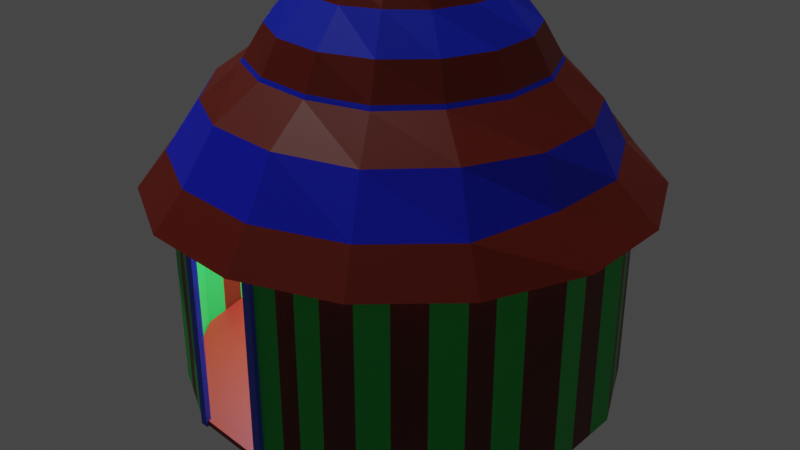 # Source: Hut_Project.blend  (saved by Blender 2.83.19; exported with 4.5.12 LTS)
import bpy
from mathutils import Matrix  # noqa: F401  (used for matrix-valued properties, if any)

bpy.ops.wm.read_factory_settings(use_empty=True)
scene = bpy.context.scene
scene.name = 'Scene'

# ---- collections
col_collection = bpy.data.collections.new('Collection'); scene.collection.children.link(col_collection)

# ---- materials (node trees are filled in below, after node groups)
mat_material = bpy.data.materials.new('Material')
mat_material.use_transparent_shadow = False
mat_material_001 = bpy.data.materials.new('Material.001')
mat_material_001.use_transparent_shadow = False
mat_material_007 = bpy.data.materials.new('Material.007')
mat_material_007.use_transparent_shadow = False
mat_material_008 = bpy.data.materials.new('Material.008')
mat_material_008.use_transparent_shadow = False
mat_material_009 = bpy.data.materials.new('Material.009')
mat_material_009.use_transparent_shadow = False
mat_material_010 = bpy.data.materials.new('Material.010')
mat_material_010.use_transparent_shadow = False
mat_material_011 = bpy.data.materials.new('Material.011')
mat_material_011.use_transparent_shadow = False
mat_material_012 = bpy.data.materials.new('Material.012')
mat_material_012.use_transparent_shadow = False
mat_material_005 = bpy.data.materials.new('Material.005')
mat_material_005.use_transparent_shadow = False
mat_material_013 = bpy.data.materials.new('Material.013')
mat_material_013.use_transparent_shadow = False
mat_material_014 = bpy.data.materials.new('Material.014')
mat_material_014.use_transparent_shadow = False
mat_material_015 = bpy.data.materials.new('Material.015')
mat_material_015.use_transparent_shadow = False
mat_material_016 = bpy.data.materials.new('Material.016')
mat_material_016.use_transparent_shadow = False
mat_material_017 = bpy.data.materials.new('Material.017')
mat_material_017.use_transparent_shadow = False
mat_material_018 = bpy.data.materials.new('Material.018')
mat_material_018.use_transparent_shadow = False
mat_material_019 = bpy.data.materials.new('Material.019')
mat_material_019.use_transparent_shadow = False
mat_material_020 = bpy.data.materials.new('Material.020')
mat_material_020.use_transparent_shadow = False
mat_material_021 = bpy.data.materials.new('Material.021')
mat_material_021.use_transparent_shadow = False
mat_material_022 = bpy.data.materials.new('Material.022')
mat_material_022.use_transparent_shadow = False
mat_material_023 = bpy.data.materials.new('Material.023')
mat_material_023.use_transparent_shadow = False
mat_material_024 = bpy.data.materials.new('Material.024')
mat_material_024.use_transparent_shadow = False
mat_material_025 = bpy.data.materials.new('Material.025')
mat_material_025.use_transparent_shadow = False
mat_material_026 = bpy.data.materials.new('Material.026')
mat_material_026.use_transparent_shadow = False
mat_material_027 = bpy.data.materials.new('Material.027')
mat_material_027.use_transparent_shadow = False
mat_material_028 = bpy.data.materials.new('Material.028')
mat_material_028.use_transparent_shadow = False
mat_material_029 = bpy.data.materials.new('Material.029')
mat_material_029.use_transparent_shadow = False
mat_material_030 = bpy.data.materials.new('Material.030')
mat_material_030.use_transparent_shadow = False
mat_material_031 = bpy.data.materials.new('Material.031')
mat_material_031.use_transparent_shadow = False
mat_material_032 = bpy.data.materials.new('Material.032')
mat_material_032.use_transparent_shadow = False
mat_material_002 = bpy.data.materials.new('Material.002')
mat_material_002.use_transparent_shadow = False
mat_material_006 = bpy.data.materials.new('Material.006')
mat_material_006.use_transparent_shadow = False
mat_material_003 = bpy.data.materials.new('Material.003')
mat_material_003.use_transparent_shadow = False
mat_material_004 = bpy.data.materials.new('Material.004')
mat_material_004.use_transparent_shadow = False

# ---- material node trees
mat_material.use_nodes = True; mat_material.node_tree.nodes.clear()
_N = mat_material.node_tree.nodes; _L = mat_material.node_tree.links
n0 = _N.new('ShaderNodeBsdfPrincipled'); n0.name = 'Principled BSDF'; n0.location = (10, 300)
n0.distribution = 'GGX'
n0.subsurface_method = 'BURLEY'
n0.inputs[0].default_value = (0.1845, 0.01054, 0.000599, 1.0)
n0.inputs[3].default_value = 1.45
n0.inputs[27].default_value = (0.0, 0.0, 0.0, 1.0)
n0.inputs[28].default_value = 1.0
n1 = _N.new('ShaderNodeOutputMaterial'); n1.name = 'Material Output'; n1.location = (300, 300)
_L.new(n0.outputs[0], n1.inputs[0])
n1.is_active_output = True
mat_material_001.use_nodes = True; mat_material_001.node_tree.nodes.clear()
_N = mat_material_001.node_tree.nodes; _L = mat_material_001.node_tree.links
n0 = _N.new('ShaderNodeBsdfPrincipled'); n0.name = 'Principled BSDF'; n0.location = (10, 300)
n0.distribution = 'GGX'
n0.subsurface_method = 'BURLEY'
n0.inputs[0].default_value = (0.004936, 0.03174, 0.2957, 1.0)
n0.inputs[3].default_value = 1.45
n0.inputs[27].default_value = (0.0, 0.0, 0.0, 1.0)
n0.inputs[28].default_value = 1.0
n1 = _N.new('ShaderNodeOutputMaterial'); n1.name = 'Material Output'; n1.location = (300, 300)
_L.new(n0.outputs[0], n1.inputs[0])
n1.is_active_output = True
mat_material_007.use_nodes = True; mat_material_007.node_tree.nodes.clear()
_N = mat_material_007.node_tree.nodes; _L = mat_material_007.node_tree.links
n0 = _N.new('ShaderNodeBsdfPrincipled'); n0.name = 'Principled BSDF'; n0.location = (10, 300)
n0.distribution = 'GGX'
n0.subsurface_method = 'BURLEY'
n0.inputs[0].default_value = (0.006285, 0.01573, 0.6146, 1.0)
n0.inputs[3].default_value = 1.45
n0.inputs[27].default_value = (0.0, 0.0, 0.0, 1.0)
n0.inputs[28].default_value = 1.0
n1 = _N.new('ShaderNodeOutputMaterial'); n1.name = 'Material Output'; n1.location = (300, 300)
_L.new(n0.outputs[0], n1.inputs[0])
n1.is_active_output = True
mat_material_008.use_nodes = True; mat_material_008.node_tree.nodes.clear()
_N = mat_material_008.node_tree.nodes; _L = mat_material_008.node_tree.links
n0 = _N.new('ShaderNodeBsdfPrincipled'); n0.name = 'Principled BSDF'; n0.location = (10, 300)
n0.distribution = 'GGX'
n0.subsurface_method = 'BURLEY'
n0.inputs[0].default_value = (0.06238, 0.8, 0.00575, 1.0)
n0.inputs[3].default_value = 1.45
n0.inputs[27].default_value = (0.0, 0.0, 0.0, 1.0)
n0.inputs[28].default_value = 1.0
n1 = _N.new('ShaderNodeOutputMaterial'); n1.name = 'Material Output'; n1.location = (300, 300)
_L.new(n0.outputs[0], n1.inputs[0])
n1.is_active_output = True
mat_material_009.use_nodes = True; mat_material_009.node_tree.nodes.clear()
_N = mat_material_009.node_tree.nodes; _L = mat_material_009.node_tree.links
n0 = _N.new('ShaderNodeBsdfPrincipled'); n0.name = 'Principled BSDF'; n0.location = (10, 300)
n0.distribution = 'GGX'
n0.subsurface_method = 'BURLEY'
n0.inputs[0].default_value = (0.004417, 0.02667, 0.8, 1.0)
n0.inputs[3].default_value = 1.45
n0.inputs[27].default_value = (0.0, 0.0, 0.0, 1.0)
n0.inputs[28].default_value = 1.0
n1 = _N.new('ShaderNodeOutputMaterial'); n1.name = 'Material Output'; n1.location = (300, 300)
_L.new(n0.outputs[0], n1.inputs[0])
n1.is_active_output = True
mat_material_010.use_nodes = True; mat_material_010.node_tree.nodes.clear()
_N = mat_material_010.node_tree.nodes; _L = mat_material_010.node_tree.links
n0 = _N.new('ShaderNodeBsdfPrincipled'); n0.name = 'Principled BSDF'; n0.location = (10, 300)
n0.distribution = 'GGX'
n0.subsurface_method = 'BURLEY'
n0.inputs[0].default_value = (0.00618, 0.01586, 0.8, 1.0)
n0.inputs[3].default_value = 1.45
n0.inputs[27].default_value = (0.0, 0.0, 0.0, 1.0)
n0.inputs[28].default_value = 1.0
n1 = _N.new('ShaderNodeOutputMaterial'); n1.name = 'Material Output'; n1.location = (300, 300)
_L.new(n0.outputs[0], n1.inputs[0])
n1.is_active_output = True
mat_material_011.use_nodes = True; mat_material_011.node_tree.nodes.clear()
_N = mat_material_011.node_tree.nodes; _L = mat_material_011.node_tree.links
n0 = _N.new('ShaderNodeBsdfPrincipled'); n0.name = 'Principled BSDF'; n0.location = (10, 300)
n0.distribution = 'GGX'
n0.subsurface_method = 'BURLEY'
n0.inputs[0].default_value = (0.004417, 0.02667, 0.8, 1.0)
n0.inputs[3].default_value = 1.45
n0.inputs[27].default_value = (0.0, 0.0, 0.0, 1.0)
n0.inputs[28].default_value = 1.0
n1 = _N.new('ShaderNodeOutputMaterial'); n1.name = 'Material Output'; n1.location = (300, 300)
_L.new(n0.outputs[0], n1.inputs[0])
n1.is_active_output = True
mat_material_012.use_nodes = True; mat_material_012.node_tree.nodes.clear()
_N = mat_material_012.node_tree.nodes; _L = mat_material_012.node_tree.links
n0 = _N.new('ShaderNodeBsdfPrincipled'); n0.name = 'Principled BSDF'; n0.location = (10, 300)
n0.distribution = 'GGX'
n0.subsurface_method = 'BURLEY'
n0.inputs[0].default_value = (0.002366, 0.02394, 0.8, 1.0)
n0.inputs[3].default_value = 1.45
n0.inputs[27].default_value = (0.0, 0.0, 0.0, 1.0)
n0.inputs[28].default_value = 1.0
n1 = _N.new('ShaderNodeOutputMaterial'); n1.name = 'Material Output'; n1.location = (300, 300)
_L.new(n0.outputs[0], n1.inputs[0])
n1.is_active_output = True
mat_material_005.use_nodes = True; mat_material_005.node_tree.nodes.clear()
_N = mat_material_005.node_tree.nodes; _L = mat_material_005.node_tree.links
n0 = _N.new('ShaderNodeBsdfPrincipled'); n0.name = 'Principled BSDF'; n0.location = (10, 300)
n0.distribution = 'GGX'
n0.subsurface_method = 'BURLEY'
n0.inputs[0].default_value = (0.005658, 0.4672, 0.05265, 1.0)
n0.inputs[3].default_value = 1.45
n0.inputs[27].default_value = (0.0, 0.0, 0.0, 1.0)
n0.inputs[28].default_value = 1.0
n1 = _N.new('ShaderNodeOutputMaterial'); n1.name = 'Material Output'; n1.location = (300, 300)
_L.new(n0.outputs[0], n1.inputs[0])
n1.is_active_output = True
mat_material_013.use_nodes = True; mat_material_013.node_tree.nodes.clear()
_N = mat_material_013.node_tree.nodes; _L = mat_material_013.node_tree.links
n0 = _N.new('ShaderNodeBsdfPrincipled'); n0.name = 'Principled BSDF'; n0.location = (10, 300)
n0.distribution = 'GGX'
n0.subsurface_method = 'BURLEY'
n0.inputs[0].default_value = (0.1025, 0.00888, 9.985e-05, 1.0)
n0.inputs[3].default_value = 1.45
n0.inputs[27].default_value = (0.0, 0.0, 0.0, 1.0)
n0.inputs[28].default_value = 1.0
n1 = _N.new('ShaderNodeOutputMaterial'); n1.name = 'Material Output'; n1.location = (300, 300)
_L.new(n0.outputs[0], n1.inputs[0])
n1.is_active_output = True
mat_material_014.use_nodes = True; mat_material_014.node_tree.nodes.clear()
_N = mat_material_014.node_tree.nodes; _L = mat_material_014.node_tree.links
n0 = _N.new('ShaderNodeBsdfPrincipled'); n0.name = 'Principled BSDF'; n0.location = (10, 300)
n0.distribution = 'GGX'
n0.subsurface_method = 'BURLEY'
n0.inputs[0].default_value = (0.1025, 0.01079, 0.0006993, 1.0)
n0.inputs[3].default_value = 1.45
n0.inputs[27].default_value = (0.0, 0.0, 0.0, 1.0)
n0.inputs[28].default_value = 1.0
n1 = _N.new('ShaderNodeOutputMaterial'); n1.name = 'Material Output'; n1.location = (300, 300)
_L.new(n0.outputs[0], n1.inputs[0])
n1.is_active_output = True
mat_material_015.use_nodes = True; mat_material_015.node_tree.nodes.clear()
_N = mat_material_015.node_tree.nodes; _L = mat_material_015.node_tree.links
n0 = _N.new('ShaderNodeBsdfPrincipled'); n0.name = 'Principled BSDF'; n0.location = (10, 300)
n0.distribution = 'GGX'
n0.subsurface_method = 'BURLEY'
n0.inputs[0].default_value = (0.1025, 0.01211, 0.0009399, 1.0)
n0.inputs[3].default_value = 1.45
n0.inputs[27].default_value = (0.0, 0.0, 0.0, 1.0)
n0.inputs[28].default_value = 1.0
n1 = _N.new('ShaderNodeOutputMaterial'); n1.name = 'Material Output'; n1.location = (300, 300)
_L.new(n0.outputs[0], n1.inputs[0])
n1.is_active_output = True
mat_material_016.use_nodes = True; mat_material_016.node_tree.nodes.clear()
_N = mat_material_016.node_tree.nodes; _L = mat_material_016.node_tree.links
n0 = _N.new('ShaderNodeBsdfPrincipled'); n0.name = 'Principled BSDF'; n0.location = (10, 300)
n0.distribution = 'GGX'
n0.subsurface_method = 'BURLEY'
n0.inputs[0].default_value = (0.09463, 0.01016, 0.0006729, 1.0)
n0.inputs[3].default_value = 1.45
n0.inputs[27].default_value = (0.0, 0.0, 0.0, 1.0)
n0.inputs[28].default_value = 1.0
n1 = _N.new('ShaderNodeOutputMaterial'); n1.name = 'Material Output'; n1.location = (300, 300)
_L.new(n0.outputs[0], n1.inputs[0])
n1.is_active_output = True
mat_material_017.use_nodes = True; mat_material_017.node_tree.nodes.clear()
_N = mat_material_017.node_tree.nodes; _L = mat_material_017.node_tree.links
n0 = _N.new('ShaderNodeBsdfPrincipled'); n0.name = 'Principled BSDF'; n0.location = (10, 300)
n0.distribution = 'GGX'
n0.subsurface_method = 'BURLEY'
n0.inputs[0].default_value = (0.09463, 0.01035, 0.001109, 1.0)
n0.inputs[3].default_value = 1.45
n0.inputs[27].default_value = (0.0, 0.0, 0.0, 1.0)
n0.inputs[28].default_value = 1.0
n1 = _N.new('ShaderNodeOutputMaterial'); n1.name = 'Material Output'; n1.location = (300, 300)
_L.new(n0.outputs[0], n1.inputs[0])
n1.is_active_output = True
mat_material_018.use_nodes = True; mat_material_018.node_tree.nodes.clear()
_N = mat_material_018.node_tree.nodes; _L = mat_material_018.node_tree.links
n0 = _N.new('ShaderNodeBsdfPrincipled'); n0.name = 'Principled BSDF'; n0.location = (10, 300)
n0.distribution = 'GGX'
n0.subsurface_method = 'BURLEY'
n0.inputs[0].default_value = (0.0985, 0.011, 0.0005811, 1.0)
n0.inputs[3].default_value = 1.45
n0.inputs[27].default_value = (0.0, 0.0, 0.0, 1.0)
n0.inputs[28].default_value = 1.0
n1 = _N.new('ShaderNodeOutputMaterial'); n1.name = 'Material Output'; n1.location = (300, 300)
_L.new(n0.outputs[0], n1.inputs[0])
n1.is_active_output = True
mat_material_019.use_nodes = True; mat_material_019.node_tree.nodes.clear()
_N = mat_material_019.node_tree.nodes; _L = mat_material_019.node_tree.links
n0 = _N.new('ShaderNodeBsdfPrincipled'); n0.name = 'Principled BSDF'; n0.location = (10, 300)
n0.distribution = 'GGX'
n0.subsurface_method = 'BURLEY'
n0.inputs[0].default_value = (0.0985, 0.009959, 0.0007867, 1.0)
n0.inputs[3].default_value = 1.45
n0.inputs[27].default_value = (0.0, 0.0, 0.0, 1.0)
n0.inputs[28].default_value = 1.0
n1 = _N.new('ShaderNodeOutputMaterial'); n1.name = 'Material Output'; n1.location = (300, 300)
_L.new(n0.outputs[0], n1.inputs[0])
n1.is_active_output = True
mat_material_020.use_nodes = True; mat_material_020.node_tree.nodes.clear()
_N = mat_material_020.node_tree.nodes; _L = mat_material_020.node_tree.links
n0 = _N.new('ShaderNodeBsdfPrincipled'); n0.name = 'Principled BSDF'; n0.location = (10, 300)
n0.distribution = 'GGX'
n0.subsurface_method = 'BURLEY'
n0.inputs[0].default_value = (0.1065, 0.01271, 0.001423, 1.0)
n0.inputs[3].default_value = 1.45
n0.inputs[27].default_value = (0.0, 0.0, 0.0, 1.0)
n0.inputs[28].default_value = 1.0
n1 = _N.new('ShaderNodeOutputMaterial'); n1.name = 'Material Output'; n1.location = (300, 300)
_L.new(n0.outputs[0], n1.inputs[0])
n1.is_active_output = True
mat_material_021.use_nodes = True; mat_material_021.node_tree.nodes.clear()
_N = mat_material_021.node_tree.nodes; _L = mat_material_021.node_tree.links
n0 = _N.new('ShaderNodeBsdfPrincipled'); n0.name = 'Principled BSDF'; n0.location = (10, 300)
n0.distribution = 'GGX'
n0.subsurface_method = 'BURLEY'
n0.inputs[0].default_value = (0.1107, 0.009392, 0.0001036, 1.0)
n0.inputs[3].default_value = 1.45
n0.inputs[27].default_value = (0.0, 0.0, 0.0, 1.0)
n0.inputs[28].default_value = 1.0
n1 = _N.new('ShaderNodeOutputMaterial'); n1.name = 'Material Output'; n1.location = (300, 300)
_L.new(n0.outputs[0], n1.inputs[0])
n1.is_active_output = True
mat_material_022.use_nodes = True; mat_material_022.node_tree.nodes.clear()
_N = mat_material_022.node_tree.nodes; _L = mat_material_022.node_tree.links
n0 = _N.new('ShaderNodeBsdfPrincipled'); n0.name = 'Principled BSDF'; n0.location = (10, 300)
n0.distribution = 'GGX'
n0.subsurface_method = 'BURLEY'
n0.inputs[0].default_value = (0.1065, 0.009134, 0.0001017, 1.0)
n0.inputs[3].default_value = 1.45
n0.inputs[27].default_value = (0.0, 0.0, 0.0, 1.0)
n0.inputs[28].default_value = 1.0
n1 = _N.new('ShaderNodeOutputMaterial'); n1.name = 'Material Output'; n1.location = (300, 300)
_L.new(n0.outputs[0], n1.inputs[0])
n1.is_active_output = True
mat_material_023.use_nodes = True; mat_material_023.node_tree.nodes.clear()
_N = mat_material_023.node_tree.nodes; _L = mat_material_023.node_tree.links
n0 = _N.new('ShaderNodeBsdfPrincipled'); n0.name = 'Principled BSDF'; n0.location = (10, 300)
n0.distribution = 'GGX'
n0.subsurface_method = 'BURLEY'
n0.inputs[0].default_value = (0.1149, 0.01363, 0.0003853, 1.0)
n0.inputs[3].default_value = 1.45
n0.inputs[27].default_value = (0.0, 0.0, 0.0, 1.0)
n0.inputs[28].default_value = 1.0
n1 = _N.new('ShaderNodeOutputMaterial'); n1.name = 'Material Output'; n1.location = (300, 300)
_L.new(n0.outputs[0], n1.inputs[0])
n1.is_active_output = True
mat_material_024.use_nodes = True; mat_material_024.node_tree.nodes.clear()
_N = mat_material_024.node_tree.nodes; _L = mat_material_024.node_tree.links
n0 = _N.new('ShaderNodeBsdfPrincipled'); n0.name = 'Principled BSDF'; n0.location = (10, 300)
n0.distribution = 'GGX'
n0.subsurface_method = 'BURLEY'
n0.inputs[0].default_value = (0.1025, 0.01003, 0.0, 1.0)
n0.inputs[3].default_value = 1.45
n0.inputs[27].default_value = (0.0, 0.0, 0.0, 1.0)
n0.inputs[28].default_value = 1.0
n1 = _N.new('ShaderNodeOutputMaterial'); n1.name = 'Material Output'; n1.location = (300, 300)
_L.new(n0.outputs[0], n1.inputs[0])
n1.is_active_output = True
mat_material_025.use_nodes = True; mat_material_025.node_tree.nodes.clear()
_N = mat_material_025.node_tree.nodes; _L = mat_material_025.node_tree.links
n0 = _N.new('ShaderNodeBsdfPrincipled'); n0.name = 'Principled BSDF'; n0.location = (10, 300)
n0.distribution = 'GGX'
n0.subsurface_method = 'BURLEY'
n0.inputs[0].default_value = (0.1065, 0.0119, 0.001068, 1.0)
n0.inputs[3].default_value = 1.45
n0.inputs[27].default_value = (0.0, 0.0, 0.0, 1.0)
n0.inputs[28].default_value = 1.0
n1 = _N.new('ShaderNodeOutputMaterial'); n1.name = 'Material Output'; n1.location = (300, 300)
_L.new(n0.outputs[0], n1.inputs[0])
n1.is_active_output = True
mat_material_026.use_nodes = True; mat_material_026.node_tree.nodes.clear()
_N = mat_material_026.node_tree.nodes; _L = mat_material_026.node_tree.links
n0 = _N.new('ShaderNodeBsdfPrincipled'); n0.name = 'Principled BSDF'; n0.location = (10, 300)
n0.distribution = 'GGX'
n0.subsurface_method = 'BURLEY'
n0.inputs[0].default_value = (0.1025, 0.01134, 0.0005922, 1.0)
n0.inputs[3].default_value = 1.45
n0.inputs[27].default_value = (0.0, 0.0, 0.0, 1.0)
n0.inputs[28].default_value = 1.0
n1 = _N.new('ShaderNodeOutputMaterial'); n1.name = 'Material Output'; n1.location = (300, 300)
_L.new(n0.outputs[0], n1.inputs[0])
n1.is_active_output = True
mat_material_027.use_nodes = True; mat_material_027.node_tree.nodes.clear()
_N = mat_material_027.node_tree.nodes; _L = mat_material_027.node_tree.links
n0 = _N.new('ShaderNodeBsdfPrincipled'); n0.name = 'Principled BSDF'; n0.location = (10, 300)
n0.distribution = 'GGX'
n0.subsurface_method = 'BURLEY'
n0.inputs[0].default_value = (0.1065, 0.01132, 0.001174, 1.0)
n0.inputs[3].default_value = 1.45
n0.inputs[27].default_value = (0.0, 0.0, 0.0, 1.0)
n0.inputs[28].default_value = 1.0
n1 = _N.new('ShaderNodeOutputMaterial'); n1.name = 'Material Output'; n1.location = (300, 300)
_L.new(n0.outputs[0], n1.inputs[0])
n1.is_active_output = True
mat_material_028.use_nodes = True; mat_material_028.node_tree.nodes.clear()
_N = mat_material_028.node_tree.nodes; _L = mat_material_028.node_tree.links
n0 = _N.new('ShaderNodeBsdfPrincipled'); n0.name = 'Principled BSDF'; n0.location = (10, 300)
n0.distribution = 'GGX'
n0.subsurface_method = 'BURLEY'
n0.inputs[0].default_value = (0.09463, 0.01035, 0.001109, 1.0)
n0.inputs[3].default_value = 1.45
n0.inputs[27].default_value = (0.0, 0.0, 0.0, 1.0)
n0.inputs[28].default_value = 1.0
n1 = _N.new('ShaderNodeOutputMaterial'); n1.name = 'Material Output'; n1.location = (300, 300)
_L.new(n0.outputs[0], n1.inputs[0])
n1.is_active_output = True
mat_material_029.use_nodes = True; mat_material_029.node_tree.nodes.clear()
_N = mat_material_029.node_tree.nodes; _L = mat_material_029.node_tree.links
n0 = _N.new('ShaderNodeBsdfPrincipled'); n0.name = 'Principled BSDF'; n0.location = (10, 300)
n0.distribution = 'GGX'
n0.subsurface_method = 'BURLEY'
n0.inputs[0].default_value = (0.0985, 0.009281, 0.0004425, 1.0)
n0.inputs[3].default_value = 1.45
n0.inputs[27].default_value = (0.0, 0.0, 0.0, 1.0)
n0.inputs[28].default_value = 1.0
n1 = _N.new('ShaderNodeOutputMaterial'); n1.name = 'Material Output'; n1.location = (300, 300)
_L.new(n0.outputs[0], n1.inputs[0])
n1.is_active_output = True
mat_material_030.use_nodes = True; mat_material_030.node_tree.nodes.clear()
_N = mat_material_030.node_tree.nodes; _L = mat_material_030.node_tree.links
n0 = _N.new('ShaderNodeBsdfPrincipled'); n0.name = 'Principled BSDF'; n0.location = (10, 300)
n0.distribution = 'GGX'
n0.subsurface_method = 'BURLEY'
n0.inputs[0].default_value = (0.09463, 0.008384, 9.608e-05, 1.0)
n0.inputs[3].default_value = 1.45
n0.inputs[27].default_value = (0.0, 0.0, 0.0, 1.0)
n0.inputs[28].default_value = 1.0
n1 = _N.new('ShaderNodeOutputMaterial'); n1.name = 'Material Output'; n1.location = (300, 300)
_L.new(n0.outputs[0], n1.inputs[0])
n1.is_active_output = True
mat_material_031.use_nodes = True; mat_material_031.node_tree.nodes.clear()
_N = mat_material_031.node_tree.nodes; _L = mat_material_031.node_tree.links
n0 = _N.new('ShaderNodeBsdfPrincipled'); n0.name = 'Principled BSDF'; n0.location = (10, 300)
n0.distribution = 'GGX'
n0.subsurface_method = 'BURLEY'
n0.inputs[0].default_value = (0.1149, 0.01119, 0.0008472, 1.0)
n0.inputs[3].default_value = 1.45
n0.inputs[27].default_value = (0.0, 0.0, 0.0, 1.0)
n0.inputs[28].default_value = 1.0
n1 = _N.new('ShaderNodeOutputMaterial'); n1.name = 'Material Output'; n1.location = (300, 300)
_L.new(n0.outputs[0], n1.inputs[0])
n1.is_active_output = True
mat_material_032.use_nodes = True; mat_material_032.node_tree.nodes.clear()
_N = mat_material_032.node_tree.nodes; _L = mat_material_032.node_tree.links
n0 = _N.new('ShaderNodeBsdfPrincipled'); n0.name = 'Principled BSDF'; n0.location = (10, 300)
n0.distribution = 'GGX'
n0.subsurface_method = 'BURLEY'
n0.inputs[0].default_value = (0.1065, 0.008794, 0.0006516, 1.0)
n0.inputs[3].default_value = 1.45
n0.inputs[27].default_value = (0.0, 0.0, 0.0, 1.0)
n0.inputs[28].default_value = 1.0
n1 = _N.new('ShaderNodeOutputMaterial'); n1.name = 'Material Output'; n1.location = (300, 300)
_L.new(n0.outputs[0], n1.inputs[0])
n1.is_active_output = True
mat_material_002.use_nodes = True; mat_material_002.node_tree.nodes.clear()
_N = mat_material_002.node_tree.nodes; _L = mat_material_002.node_tree.links
n0 = _N.new('ShaderNodeBsdfPrincipled'); n0.name = 'Principled BSDF'; n0.location = (10, 300)
n0.distribution = 'GGX'
n0.subsurface_method = 'BURLEY'
n0.inputs[0].default_value = (0.03583, 0.07875, 0.65, 1.0)
n0.inputs[3].default_value = 1.45
n0.inputs[27].default_value = (0.0, 0.0, 0.0, 1.0)
n0.inputs[28].default_value = 1.0
n1 = _N.new('ShaderNodeOutputMaterial'); n1.name = 'Material Output'; n1.location = (300, 300)
_L.new(n0.outputs[0], n1.inputs[0])
n1.is_active_output = True
mat_material_006.use_nodes = True; mat_material_006.node_tree.nodes.clear()
_N = mat_material_006.node_tree.nodes; _L = mat_material_006.node_tree.links
n0 = _N.new('ShaderNodeBsdfPrincipled'); n0.name = 'Principled BSDF'; n0.location = (10, 300)
n0.distribution = 'GGX'
n0.subsurface_method = 'BURLEY'
n0.inputs[0].default_value = (0.2203, 0.009294, 0.0003502, 1.0)
n0.inputs[3].default_value = 1.45
n0.inputs[27].default_value = (0.0, 0.0, 0.0, 1.0)
n0.inputs[28].default_value = 1.0
n1 = _N.new('ShaderNodeOutputMaterial'); n1.name = 'Material Output'; n1.location = (300, 300)
_L.new(n0.outputs[0], n1.inputs[0])
n1.is_active_output = True
mat_material_003.use_nodes = True; mat_material_003.node_tree.nodes.clear()
_N = mat_material_003.node_tree.nodes; _L = mat_material_003.node_tree.links
n0 = _N.new('ShaderNodeBsdfPrincipled'); n0.name = 'Principled BSDF'; n0.location = (10, 300)
n0.distribution = 'GGX'
n0.subsurface_method = 'BURLEY'
n0.inputs[0].default_value = (0.03578, 0.07885, 0.6506, 1000.0)
n0.inputs[3].default_value = 1.45
n0.inputs[27].default_value = (0.0, 0.0, 0.0, 1.0)
n0.inputs[28].default_value = 1.0
n1 = _N.new('ShaderNodeOutputMaterial'); n1.name = 'Material Output'; n1.location = (300, 300)
_L.new(n0.outputs[0], n1.inputs[0])
n1.is_active_output = True
mat_material_004.use_nodes = True; mat_material_004.node_tree.nodes.clear()
_N = mat_material_004.node_tree.nodes; _L = mat_material_004.node_tree.links
n0 = _N.new('ShaderNodeBsdfPrincipled'); n0.name = 'Principled BSDF'; n0.location = (10, 300)
n0.distribution = 'GGX'
n0.subsurface_method = 'BURLEY'
n0.inputs[0].default_value = (0.03578, 0.07885, 0.6506, 1.0)
n0.inputs[3].default_value = 1.45
n0.inputs[27].default_value = (0.0, 0.0, 0.0, 1.0)
n0.inputs[28].default_value = 1.0
n1 = _N.new('ShaderNodeOutputMaterial'); n1.name = 'Material Output'; n1.location = (300, 300)
_L.new(n0.outputs[0], n1.inputs[0])
n1.is_active_output = True

# ---- world
world_world = bpy.data.worlds.new('World'); scene.world = world_world
world_world.use_nodes = True; world_world.node_tree.nodes.clear()
_N = world_world.node_tree.nodes; _L = world_world.node_tree.links
n0 = _N.new('ShaderNodeOutputWorld'); n0.name = 'World Output'; n0.location = (300, 300)
n1 = _N.new('ShaderNodeBackground'); n1.name = 'Background'; n1.location = (10, 300)
n1.inputs[0].default_value = (0.05088, 0.05088, 0.05088, 1.0)
_L.new(n1.outputs[0], n0.inputs[0])
n0.is_active_output = True
world_world.color = (0.05088, 0.05088, 0.05088)
world_world.use_sun_shadow = False
world_world.sun_shadow_jitter_overblur = 0.0

# ---- cameras
cam_camera = bpy.data.cameras.new('Camera')
cam_camera.clip_end = 100.0
cam_camera.ortho_scale = 7.314

# ---- lights
light_light = bpy.data.lights.new('Light', 'POINT')
light_light.transmission_factor = 0.0
light_light.energy = 1000.0
light_light.shadow_soft_size = 0.1
light_light.shadow_maximum_resolution = 0.006
light_light.use_absolute_resolution = True
light_sun = bpy.data.lights.new('Sun', 'SUN')
light_sun.transmission_factor = 0.0
light_sun.energy = 1.0
light_sun.shadow_soft_size = 0.125

# ---- meshes
me_cylinder = bpy.data.meshes.new('Cylinder')
me_cylinder.from_pydata([(1.097e-08, 3.381, -2.609), (5.357e-08, 0.6432, 0.772), (1.375, 3.089, -2.609), (0.2616, 0.5876, 0.772), (2.513, 2.262, -2.609), (0.478, 0.4304, 0.772), (3.215, 1.045, -2.609), (0.6117, 0.1988, 0.772), (3.362, -0.3534, -2.609), (0.6397, -0.06723, 0.772), (2.928, -1.69, -2.609), (0.557, -0.3216, 0.772), (1.987, -2.735, -2.609), (0.3781, -0.5204, 0.772), (0.7029, -3.307, -2.609), (0.1337, -0.6291, 0.772), (-0.7029, -3.307, -2.609), (-0.1337, -0.6291, 0.772), (-1.987, -2.735, -2.609), (-0.3781, -0.5204, 0.772), (-2.928, -1.69, -2.609), (-0.557, -0.3216, 0.772), (-3.362, -0.3534, -2.609), (-0.6397, -0.06723, 0.772), (-3.215, 1.045, -2.609), (-0.6117, 0.1988, 0.772), (-2.513, 2.262, -2.609), (-0.478, 0.4304, 0.772), (-1.375, 3.089, -2.609), (-0.2616, 0.5876, 0.772), (5.357e-08, 0.6432, 1.165), (0.2616, 0.5876, 1.165), (0.478, 0.4304, 1.165), (0.6117, 0.1988, 1.165), (0.6397, -0.06723, 1.165), (0.557, -0.3216, 1.165), (0.3781, -0.5204, 1.165), (0.1337, -0.6291, 1.165), (-0.1337, -0.6291, 1.165), (-0.3781, -0.5204, 1.165), (-0.557, -0.3216, 1.165), (-0.6397, -0.06723, 1.165), (-0.6117, 0.1988, 1.165), (-0.478, 0.4304, 1.165), (-0.2616, 0.5876, 1.165), (6.867e-08, 0.2683, 1.588), (0.1091, 0.2451, 1.588), (0.1994, 0.1795, 1.588), (0.2552, 0.08291, 1.588), (0.2668, -0.02805, 1.588), (0.2324, -0.1342, 1.588), (0.1577, -0.2171, 1.588), (0.05578, -0.2624, 1.588), (-0.05578, -0.2624, 1.588), (-0.1577, -0.2171, 1.588), (-0.2324, -0.1342, 1.588), (-0.2668, -0.02805, 1.588), (-0.2552, 0.08291, 1.588), (-0.1994, 0.1795, 1.588), (-0.1091, 0.2451, 1.588), (6.867e-08, 0.2683, 1.683), (0.1091, 0.2451, 1.683), (0.1994, 0.1795, 1.683), (0.2552, 0.08291, 1.683), (0.2668, -0.02805, 1.683), (0.2324, -0.1342, 1.683), (0.1577, -0.2171, 1.683), (0.05578, -0.2624, 1.683), (-0.05578, -0.2624, 1.683), (-0.1577, -0.2171, 1.683), (-0.2324, -0.1342, 1.683), (-0.2668, -0.02805, 1.683), (-0.2552, 0.08291, 1.683), (-0.1994, 0.1795, 1.683), (-0.1091, 0.2451, 1.683), (6.6e-08, 0.1274, 1.836), (0.05182, 0.1164, 1.836), (0.09468, 0.08525, 1.836), (0.1212, 0.03937, 1.836), (0.1267, -0.01332, 1.836), (0.1103, -0.0637, 1.836), (0.07489, -0.1031, 1.836), (0.02649, -0.1246, 1.836), (-0.02649, -0.1246, 1.836), (-0.07489, -0.1031, 1.836), (-0.1103, -0.0637, 1.836), (-0.1267, -0.01332, 1.836), (-0.1212, 0.03937, 1.836), (-0.09468, 0.08525, 1.836), (-0.05182, 0.1164, 1.836), (6.738e-08, -0.00756, 2.154), (-0.003075, -0.006907, 2.154), (-0.005618, -0.005059, 2.154), (-0.00719, -0.002336, 2.154), (-0.007519, 0.0007903, 2.154), (-0.006547, 0.00378, 2.154), (-0.004444, 0.006116, 2.154), (-0.001572, 0.007395, 2.154), (0.001572, 0.007395, 2.154), (0.004444, 0.006116, 2.154), (0.006547, 0.00378, 2.154), (0.007519, 0.0007903, 2.154), (0.00719, -0.002336, 2.154), (0.005618, -0.005059, 2.154), (0.003075, -0.006907, 2.154), (1.211e-07, 2.83, -2.087), (1.213, 2.726, -2.118), (2.067, 1.882, -2.079), (2.691, 0.8744, -2.087), (2.782, -0.308, -2.075), (2.584, -1.492, -2.118), (1.754, -2.414, -2.118), (0.6203, -2.918, -2.118), (-0.6203, -2.918, -2.118), (-1.754, -2.414, -2.118), (-2.584, -1.492, -2.118), (-2.782, -0.308, -2.075), (-2.691, 0.8744, -2.087), (-2.067, 1.882, -2.079), (-1.213, 2.726, -2.118), (2.49e-08, 2.486, -1.504), (1.007, 2.262, -1.507), (1.848, 1.664, -1.504), (2.373, 0.7711, -1.497), (2.5, -0.2619, -1.481), (2.216, -1.278, -1.44), (1.485, -2.045, -1.466), (0.53, -2.491, -1.423), (-0.53, -2.49, -1.423), (-1.485, -2.045, -1.466), (-2.216, -1.278, -1.44), (-2.5, -0.2619, -1.481), (-2.373, 0.7711, -1.497), (-1.848, 1.664, -1.504), (-1.007, 2.262, -1.507), (8.66e-08, 2.001, -1.012), (0.8061, 1.81, -1.011), (1.477, 1.318, -1.013), (1.883, 0.5983, -1.014), (1.968, -0.2211, -1.01), (1.705, -0.9898, -1.011), (1.175, -1.617, -1.013), (0.4103, -1.911, -1.008), (-0.4102, -1.912, -1.008), (-1.175, -1.617, -1.013), (-1.705, -0.9898, -1.011), (-1.968, -0.2211, -1.01), (-1.883, 0.5983, -1.014), (-1.477, 1.318, -1.013), (-0.8061, 1.81, -1.011), (3.717e-08, 1.697, -0.5295), (0.6903, 1.55, -0.5295), (1.26, 1.134, -0.5296), (1.614, 0.5244, -0.5295), (1.688, -0.1774, -0.5295), (1.47, -0.8485, -0.5295), (0.9975, -1.373, -0.5295), (0.3528, -1.66, -0.5295), (-0.3528, -1.66, -0.5295), (-0.9975, -1.373, -0.5295), (-1.47, -0.8485, -0.5295), (-1.688, -0.1774, -0.5295), (-1.614, 0.5244, -0.5295), (-1.26, 1.134, -0.5296), (-0.6903, 1.55, -0.5295), (8.843e-08, 1.303, -0.08917), (0.5257, 1.173, -0.1016), (0.9904, 0.8918, -0.07815), (1.231, 0.4, -0.09743), (1.325, -0.1392, -0.07871), (1.119, -0.646, -0.09922), (0.783, -1.078, -0.07871), (0.2708, -1.255, -0.1028), (-0.2711, -1.254, -0.1034), (-0.783, -1.078, -0.07871), (-1.119, -0.646, -0.09922), (-1.325, -0.1392, -0.07871), (-1.231, 0.4, -0.09743), (-0.9904, 0.8918, -0.07815), (-0.5257, 1.173, -0.1016), (4.747e-08, 1.035, 0.2881), (0.4212, 0.9461, 0.2885), (0.7699, 0.6932, 0.2888), (0.9844, 0.3199, 0.2881), (1.029, -0.1082, 0.2881), (0.8964, -0.5175, 0.2881), (0.6084, -0.8374, 0.2881), (0.2152, -1.012, 0.2881), (-0.2152, -1.012, 0.2881), (-0.6084, -0.8374, 0.2881), (-0.8964, -0.5175, 0.2881), (-1.029, -0.1082, 0.2881), (-0.9844, 0.3199, 0.2881), (-0.7699, 0.6932, 0.2888), (-0.4212, 0.9461, 0.2885), (0.494, 0.1605, 1.165), (0.5166, -0.0543, 1.165), (-0.108, -0.5081, 1.165), (-0.3053, -0.4203, 1.165), (-0.386, 0.3476, 1.165), (-0.2113, 0.4746, 1.165), (0.2113, 0.4746, 1.165), (0.386, 0.3476, 1.165), (0.3053, -0.4203, 1.165), (0.108, -0.5081, 1.165), (-0.5166, -0.0543, 1.165), (-0.494, 0.1605, 1.165), (0.4499, -0.2597, 1.165), (-0.4499, -0.2597, 1.165), (5.473e-08, 0.5195, 1.165), (0.4358, 0.9778, 0.2341), (0.8007, 0.7209, 0.2376), (1.019, 0.331, 0.2343), (1.071, -0.1125, 0.2369), (0.9275, -0.5355, 0.234), (0.6328, -0.8709, 0.2369), (0.223, -1.046, 0.2335), (-0.223, -1.046, 0.2334), (-0.6328, -0.8709, 0.2369), (-0.9275, -0.5355, 0.234), (-1.071, -0.1125, 0.2369), (-1.019, 0.331, 0.2343), (-0.8007, 0.7209, 0.2376), (-0.4358, 0.9778, 0.2341), (5.319e-08, 1.073, 0.2354), (0.7929, 1.781, -0.9565), (1.452, 1.297, -0.9581), (1.852, 0.5899, -0.9586), (1.936, -0.2161, -0.9552), (1.678, -0.9736, -0.9565), (1.155, -1.589, -0.9579), (0.4038, -1.883, -0.9537), (-0.4036, -1.883, -0.9535), (-1.155, -1.589, -0.9579), (-1.678, -0.9736, -0.9565), (-1.936, -0.2161, -0.9552), (-1.852, 0.5899, -0.9586), (-1.452, 1.297, -0.9581), (-0.7929, 1.781, -0.9565), (8.096e-08, 1.966, -0.9565)], [], [(180, 1, 3, 181), (181, 3, 5, 182), (182, 5, 7, 183), (183, 7, 9, 184), (184, 9, 11, 185), (185, 11, 13, 186), (186, 13, 15, 187), (187, 15, 17, 188), (188, 17, 19, 189), (189, 19, 21, 190), (190, 21, 23, 191), (191, 23, 25, 192), (192, 25, 27, 193), (193, 27, 29, 194), (194, 29, 1, 180), (196, 195, 33, 34), (198, 197, 38, 39), (200, 199, 43, 44), (202, 201, 31, 32), (204, 203, 36, 37), (206, 205, 41, 42), (207, 196, 34, 35), (208, 198, 39, 40), (209, 200, 44, 30), (195, 202, 32, 33), (197, 204, 37, 38), (199, 206, 42, 43), (201, 209, 30, 31), (203, 207, 35, 36), (205, 208, 40, 41), (34, 33, 48, 49), (42, 41, 56, 57), (35, 34, 49, 50), (43, 42, 57, 58), (36, 35, 50, 51), (44, 43, 58, 59), (37, 36, 51, 52), (30, 44, 59, 45), (38, 37, 52, 53), (31, 30, 45, 46), (39, 38, 53, 54), (32, 31, 46, 47), (40, 39, 54, 55), (33, 32, 47, 48), (41, 40, 55, 56), (56, 55, 70, 71), (49, 48, 63, 64), (57, 56, 71, 72), (50, 49, 64, 65), (58, 57, 72, 73), (51, 50, 65, 66), (59, 58, 73, 74), (52, 51, 66, 67), (45, 59, 74, 60), (53, 52, 67, 68), (46, 45, 60, 61), (54, 53, 68, 69), (47, 46, 61, 62), (55, 54, 69, 70), (48, 47, 62, 63), (71, 70, 85, 86), (64, 63, 78, 79), (72, 71, 86, 87), (65, 64, 79, 80), (73, 72, 87, 88), (66, 65, 80, 81), (74, 73, 88, 89), (67, 66, 81, 82), (60, 74, 89, 75), (68, 67, 82, 83), (61, 60, 75, 76), (69, 68, 83, 84), (62, 61, 76, 77), (70, 69, 84, 85), (63, 62, 77, 78), (78, 77, 92, 93), (86, 85, 100, 101), (79, 78, 93, 94), (87, 86, 101, 102), (80, 79, 94, 95), (88, 87, 102, 103), (81, 80, 95, 96), (89, 88, 103, 104), (82, 81, 96, 97), (75, 89, 104, 90), (83, 82, 97, 98), (76, 75, 90, 91), (84, 83, 98, 99), (77, 76, 91, 92), (85, 84, 99, 100), (28, 119, 105, 0), (26, 118, 119, 28), (24, 117, 118, 26), (22, 116, 117, 24), (20, 115, 116, 22), (18, 114, 115, 20), (16, 113, 114, 18), (14, 112, 113, 16), (12, 111, 112, 14), (10, 110, 111, 12), (8, 109, 110, 10), (6, 108, 109, 8), (4, 107, 108, 6), (2, 106, 107, 4), (0, 105, 106, 2), (119, 134, 120, 105), (118, 133, 134, 119), (117, 132, 133, 118), (116, 131, 132, 117), (115, 130, 131, 116), (114, 129, 130, 115), (113, 128, 129, 114), (112, 127, 128, 113), (111, 126, 127, 112), (110, 125, 126, 111), (109, 124, 125, 110), (108, 123, 124, 109), (107, 122, 123, 108), (106, 121, 122, 107), (105, 120, 121, 106), (134, 149, 135, 120), (133, 148, 149, 134), (132, 147, 148, 133), (131, 146, 147, 132), (130, 145, 146, 131), (129, 144, 145, 130), (128, 143, 144, 129), (127, 142, 143, 128), (126, 141, 142, 127), (125, 140, 141, 126), (124, 139, 140, 125), (123, 138, 139, 124), (122, 137, 138, 123), (121, 136, 137, 122), (120, 135, 136, 121), (238, 164, 150, 239), (237, 163, 164, 238), (236, 162, 163, 237), (235, 161, 162, 236), (234, 160, 161, 235), (233, 159, 160, 234), (232, 158, 159, 233), (231, 157, 158, 232), (230, 156, 157, 231), (229, 155, 156, 230), (228, 154, 155, 229), (227, 153, 154, 228), (226, 152, 153, 227), (225, 151, 152, 226), (239, 150, 151, 225), (164, 179, 165, 150), (163, 178, 179, 164), (162, 177, 178, 163), (161, 176, 177, 162), (160, 175, 176, 161), (159, 174, 175, 160), (158, 173, 174, 159), (157, 172, 173, 158), (156, 171, 172, 157), (155, 170, 171, 156), (154, 169, 170, 155), (153, 168, 169, 154), (152, 167, 168, 153), (151, 166, 167, 152), (150, 165, 166, 151), (223, 194, 180, 224), (222, 193, 194, 223), (221, 192, 193, 222), (220, 191, 192, 221), (219, 190, 191, 220), (218, 189, 190, 219), (217, 188, 189, 218), (216, 187, 188, 217), (215, 186, 187, 216), (214, 185, 186, 215), (213, 184, 185, 214), (212, 183, 184, 213), (211, 182, 183, 212), (210, 181, 182, 211), (224, 180, 181, 210), (23, 21, 208, 205), (13, 11, 207, 203), (3, 1, 209, 201), (27, 25, 206, 199), (17, 15, 204, 197), (7, 5, 202, 195), (1, 29, 200, 209), (21, 19, 198, 208), (11, 9, 196, 207), (25, 23, 205, 206), (15, 13, 203, 204), (5, 3, 201, 202), (29, 27, 199, 200), (19, 17, 197, 198), (9, 7, 195, 196), (165, 224, 210, 166), (166, 210, 211, 167), (167, 211, 212, 168), (168, 212, 213, 169), (169, 213, 214, 170), (170, 214, 215, 171), (171, 215, 216, 172), (172, 216, 217, 173), (173, 217, 218, 174), (174, 218, 219, 175), (175, 219, 220, 176), (176, 220, 221, 177), (177, 221, 222, 178), (178, 222, 223, 179), (179, 223, 224, 165), (135, 239, 225, 136), (136, 225, 226, 137), (137, 226, 227, 138), (138, 227, 228, 139), (139, 228, 229, 140), (140, 229, 230, 141), (141, 230, 231, 142), (142, 231, 232, 143), (143, 232, 233, 144), (144, 233, 234, 145), (145, 234, 235, 146), (146, 235, 236, 147), (147, 236, 237, 148), (148, 237, 238, 149), (149, 238, 239, 135)])
me_cylinder.polygons.foreach_set('material_index', [0, 0, 0, 0, 0, 0, 0, 0, 0, 0, 0, 0, 0, 0, 0, 0, 0, 0, 0, 0, 0, 0, 0, 0, 0, 0, 0, 0, 0, 0, 2, 2, 2, 2, 2, 2, 2, 2, 2, 2, 2, 2, 2, 2, 2, 0, 0, 0, 0, 0, 0, 0, 0, 0, 0, 0, 0, 0, 0, 0, 0, 0, 0, 0, 0, 0, 0, 0, 0, 0, 0, 0, 0, 0, 0, 1, 1, 1, 1, 1, 1, 1, 1, 1, 1, 1, 1, 1, 1, 1, 0, 0, 0, 0, 0, 0, 0, 0, 0, 0, 0, 0, 0, 0, 0, 5, 5, 5, 5, 5, 5, 5, 5, 5, 5, 5, 5, 5, 5, 5, 0, 0, 0, 0, 0, 0, 0, 0, 0, 0, 0, 0, 0, 0, 0, 0, 0, 0, 0, 0, 0, 0, 0, 0, 0, 0, 0, 0, 0, 0, 4, 4, 4, 4, 4, 4, 4, 4, 4, 4, 4, 4, 4, 4, 4, 6, 6, 6, 6, 6, 6, 6, 6, 6, 6, 6, 6, 6, 6, 6, 3, 3, 3, 3, 3, 3, 3, 3, 3, 3, 3, 3, 3, 3, 3, 0, 0, 0, 0, 0, 0, 0, 0, 0, 0, 0, 0, 0, 0, 0, 7, 7, 7, 7, 7, 7, 7, 7, 7, 7, 7, 7, 7, 7, 7])
_uv = me_cylinder.uv_layers.new(name='UVMap')
_uv.uv.foreach_set('vector', [1.0, 0.8569, 1.0, 1.0, 0.9333, 1.0, 0.9333, 0.8569, 0.9333, 0.8569, 0.9333, 1.0, 0.8667, 1.0, 0.8667, 0.8569, 0.8667, 0.8569, 0.8667, 1.0, 0.8, 1.0, 0.8, 0.8569, 0.8, 0.8569, 0.8, 1.0, 0.7333, 1.0, 0.7333, 0.8569, 0.7333, 0.8569, 0.7333, 1.0, 0.6667, 1.0, 0.6667, 0.8569, 0.6667, 0.8569, 0.6667, 1.0, 0.6, 1.0, 0.6, 0.8569, 0.6, 0.8569, 0.6, 1.0, 0.5333, 1.0, 0.5333, 0.8569, 0.5333, 0.8569, 0.5333, 1.0, 0.4667, 1.0, 0.4667, 0.8569, 0.4667, 0.8569, 0.4667, 1.0, 0.4, 1.0, 0.4, 0.8569, 0.4, 0.8569, 0.4, 1.0, 0.3333, 1.0, 0.3333, 0.8569, 0.3333, 0.8569, 0.3333, 1.0, 0.2667, 1.0, 0.2667, 0.8569, 0.2667, 0.8569, 0.2667, 1.0, 0.2, 1.0, 0.2, 0.8569, 0.2, 0.8569, 0.2, 1.0, 0.1333, 1.0, 0.1333, 0.8569, 0.1333, 0.8569, 0.1333, 1.0, 0.06667, 1.0, 0.06667, 0.8569, 0.06667, 0.8569, 0.06667, 1.0, 4.47e-08, 1.0, 4.47e-08, 0.8569, 0.7333, 1.0, 0.8, 1.0, 0.8, 1.0, 0.7333, 1.0, 0.4, 1.0, 0.4667, 1.0, 0.4667, 1.0, 0.4, 1.0, 0.06667, 1.0, 0.1333, 1.0, 0.1333, 1.0, 0.06667, 1.0, 0.8667, 1.0, 0.9333, 1.0, 0.9333, 1.0, 0.8667, 1.0, 0.5333, 1.0, 0.6, 1.0, 0.6, 1.0, 0.5333, 1.0, 0.2, 1.0, 0.2667, 1.0, 0.2667, 1.0, 0.2, 1.0, 0.6667, 1.0, 0.7333, 1.0, 0.7333, 1.0, 0.6667, 1.0, 0.3333, 1.0, 0.4, 1.0, 0.4, 1.0, 0.3333, 1.0, 4.47e-08, 1.0, 0.06667, 1.0, 0.06667, 1.0, 4.47e-08, 1.0, 0.8, 1.0, 0.8667, 1.0, 0.8667, 1.0, 0.8, 1.0, 0.4667, 1.0, 0.5333, 1.0, 0.5333, 1.0, 0.4667, 1.0, 0.1333, 1.0, 0.2, 1.0, 0.2, 1.0, 0.1333, 1.0, 0.9333, 1.0, 1.0, 1.0, 1.0, 1.0, 0.9333, 1.0, 0.6, 1.0, 0.6667, 1.0, 0.6667, 1.0, 0.6, 1.0, 0.2667, 1.0, 0.3333, 1.0, 0.3333, 1.0, 0.2667, 1.0, 0.7333, 1.0, 0.8, 1.0, 0.8, 1.0, 0.7333, 1.0, 0.2, 1.0, 0.2667, 1.0, 0.2667, 1.0, 0.2, 1.0, 0.6667, 1.0, 0.7333, 1.0, 0.7333, 1.0, 0.6667, 1.0, 0.1333, 1.0, 0.2, 1.0, 0.2, 1.0, 0.1333, 1.0, 0.6, 1.0, 0.6667, 1.0, 0.6667, 1.0, 0.6, 1.0, 0.06667, 1.0, 0.1333, 1.0, 0.1333, 1.0, 0.06667, 1.0, 0.5333, 1.0, 0.6, 1.0, 0.6, 1.0, 0.5333, 1.0, 4.47e-08, 1.0, 0.06667, 1.0, 0.06667, 1.0, 4.47e-08, 1.0, 0.4667, 1.0, 0.5333, 1.0, 0.5333, 1.0, 0.4667, 1.0, 0.9333, 1.0, 1.0, 1.0, 1.0, 1.0, 0.9333, 1.0, 0.4, 1.0, 0.4667, 1.0, 0.4667, 1.0, 0.4, 1.0, 0.8667, 1.0, 0.9333, 1.0, 0.9333, 1.0, 0.8667, 1.0, 0.3333, 1.0, 0.4, 1.0, 0.4, 1.0, 0.3333, 1.0, 0.8, 1.0, 0.8667, 1.0, 0.8667, 1.0, 0.8, 1.0, 0.2667, 1.0, 0.3333, 1.0, 0.3333, 1.0, 0.2667, 1.0, 0.2667, 1.0, 0.3333, 1.0, 0.3333, 1.0, 0.2667, 1.0, 0.7333, 1.0, 0.8, 1.0, 0.8, 1.0, 0.7333, 1.0, 0.2, 1.0, 0.2667, 1.0, 0.2667, 1.0, 0.2, 1.0, 0.6667, 1.0, 0.7333, 1.0, 0.7333, 1.0, 0.6667, 1.0, 0.1333, 1.0, 0.2, 1.0, 0.2, 1.0, 0.1333, 1.0, 0.6, 1.0, 0.6667, 1.0, 0.6667, 1.0, 0.6, 1.0, 0.06667, 1.0, 0.1333, 1.0, 0.1333, 1.0, 0.06667, 1.0, 0.5333, 1.0, 0.6, 1.0, 0.6, 1.0, 0.5333, 1.0, 4.47e-08, 1.0, 0.06667, 1.0, 0.06667, 1.0, 4.47e-08, 1.0, 0.4667, 1.0, 0.5333, 1.0, 0.5333, 1.0, 0.4667, 1.0, 0.9333, 1.0, 1.0, 1.0, 1.0, 1.0, 0.9333, 1.0, 0.4, 1.0, 0.4667, 1.0, 0.4667, 1.0, 0.4, 1.0, 0.8667, 1.0, 0.9333, 1.0, 0.9333, 1.0, 0.8667, 1.0, 0.3333, 1.0, 0.4, 1.0, 0.4, 1.0, 0.3333, 1.0, 0.8, 1.0, 0.8667, 1.0, 0.8667, 1.0, 0.8, 1.0, 0.2667, 1.0, 0.3333, 1.0, 0.3333, 1.0, 0.2667, 1.0, 0.7333, 1.0, 0.8, 1.0, 0.8, 1.0, 0.7333, 1.0, 0.2, 1.0, 0.2667, 1.0, 0.2667, 1.0, 0.2, 1.0, 0.6667, 1.0, 0.7333, 1.0, 0.7333, 1.0, 0.6667, 1.0, 0.1333, 1.0, 0.2, 1.0, 0.2, 1.0, 0.1333, 1.0, 0.6, 1.0, 0.6667, 1.0, 0.6667, 1.0, 0.6, 1.0, 0.06667, 1.0, 0.1333, 1.0, 0.1333, 1.0, 0.06667, 1.0, 0.5333, 1.0, 0.6, 1.0, 0.6, 1.0, 0.5333, 1.0, 4.47e-08, 1.0, 0.06667, 1.0, 0.06667, 1.0, 4.47e-08, 1.0, 0.4667, 1.0, 0.5333, 1.0, 0.5333, 1.0, 0.4667, 1.0, 0.9333, 1.0, 1.0, 1.0, 1.0, 1.0, 0.9333, 1.0, 0.4, 1.0, 0.4667, 1.0, 0.4667, 1.0, 0.4, 1.0, 0.8667, 1.0, 0.9333, 1.0, 0.9333, 1.0, 0.8667, 1.0, 0.3333, 1.0, 0.4, 1.0, 0.4, 1.0, 0.3333, 1.0, 0.8, 1.0, 0.8667, 1.0, 0.8667, 1.0, 0.8, 1.0, 0.8, 1.0, 0.8667, 1.0, 0.8667, 1.0, 0.8, 1.0, 0.2667, 1.0, 0.3333, 1.0, 0.3333, 1.0, 0.2667, 1.0, 0.7333, 1.0, 0.8, 1.0, 0.8, 1.0, 0.7333, 1.0, 0.2, 1.0, 0.2667, 1.0, 0.2667, 1.0, 0.2, 1.0, 0.6667, 1.0, 0.7333, 1.0, 0.7333, 1.0, 0.6667, 1.0, 0.1333, 1.0, 0.2, 1.0, 0.2, 1.0, 0.1333, 1.0, 0.6, 1.0, 0.6667, 1.0, 0.6667, 1.0, 0.6, 1.0, 0.06667, 1.0, 0.1333, 1.0, 0.1333, 1.0, 0.06667, 1.0, 0.5333, 1.0, 0.6, 1.0, 0.6, 1.0, 0.5333, 1.0, 4.47e-08, 1.0, 0.06667, 1.0, 0.06667, 1.0, 4.47e-08, 1.0, 0.4667, 1.0, 0.5333, 1.0, 0.5333, 1.0, 0.4667, 1.0, 0.9333, 1.0, 1.0, 1.0, 1.0, 1.0, 0.9333, 1.0, 0.4, 1.0, 0.4667, 1.0, 0.4667, 1.0, 0.4, 1.0, 0.8667, 1.0, 0.9333, 1.0, 0.9333, 1.0, 0.8667, 1.0, 0.3333, 1.0, 0.4, 1.0, 0.4, 1.0, 0.3333, 1.0, 0.06667, 0.0, 0.06667, 0.1452, 4.47e-08, 0.1452, 4.47e-08, 0.0, 0.1333, 0.0, 0.1333, 0.1452, 0.06667, 0.1452, 0.06667, 0.0, 0.2, 0.0, 0.2, 0.1452, 0.1333, 0.1452, 0.1333, 0.0, 0.2667, 0.0, 0.2667, 0.1452, 0.2, 0.1452, 0.2, 0.0, 0.3333, 0.0, 0.3333, 0.1452, 0.2667, 0.1452, 0.2667, 0.0, 0.4, 0.0, 0.4, 0.1452, 0.3333, 0.1452, 0.3333, 0.0, 0.4667, 0.0, 0.4667, 0.1452, 0.4, 0.1452, 0.4, 0.0, 0.5333, 0.0, 0.5333, 0.1452, 0.4667, 0.1452, 0.4667, 0.0, 0.6, 0.0, 0.6, 0.1452, 0.5333, 0.1452, 0.5333, 0.0, 0.6667, 0.0, 0.6667, 0.1452, 0.6, 0.1452, 0.6, 0.0, 0.7333, 0.0, 0.7333, 0.1452, 0.6667, 0.1452, 0.6667, 0.0, 0.8, 0.0, 0.8, 0.1452, 0.7333, 0.1452, 0.7333, 0.0, 0.8667, 0.0, 0.8667, 0.1452, 0.8, 0.1452, 0.8, 0.0, 0.9333, 0.0, 0.9333, 0.1452, 0.8667, 0.1452, 0.8667, 0.0, 1.0, 0.0, 1.0, 0.1452, 0.9333, 0.1452, 0.9333, 0.0, 0.06667, 0.1452, 0.06667, 0.3269, 4.47e-08, 0.3269, 4.47e-08, 0.1452, 0.1333, 0.1452, 0.1333, 0.3269, 0.06667, 0.3269, 0.06667, 0.1452, 0.2, 0.1452, 0.2, 0.3269, 0.1333, 0.3269, 0.1333, 0.1452, 0.2667, 0.1452, 0.2667, 0.3269, 0.2, 0.3269, 0.2, 0.1452, 0.3333, 0.1452, 0.3333, 0.3269, 0.2667, 0.3269, 0.2667, 0.1452, 0.4, 0.1452, 0.4, 0.3269, 0.3333, 0.3269, 0.3333, 0.1452, 0.4667, 0.1452, 0.4667, 0.3269, 0.4, 0.3269, 0.4, 0.1452, 0.5333, 0.1452, 0.5333, 0.3269, 0.4667, 0.3269, 0.4667, 0.1452, 0.6, 0.1452, 0.6, 0.3269, 0.5333, 0.3269, 0.5333, 0.1452, 0.6667, 0.1452, 0.6667, 0.3269, 0.6, 0.3269, 0.6, 0.1452, 0.7333, 0.1452, 0.7333, 0.3269, 0.6667, 0.3269, 0.6667, 0.1452, 0.8, 0.1452, 0.8, 0.3269, 0.7333, 0.3269, 0.7333, 0.1452, 0.8667, 0.1452, 0.8667, 0.3269, 0.8, 0.3269, 0.8, 0.1452, 0.9333, 0.1452, 0.9333, 0.3269, 0.8667, 0.3269, 0.8667, 0.1452, 1.0, 0.1452, 1.0, 0.3269, 0.9333, 0.3269, 0.9333, 0.1452, 0.06667, 0.3269, 0.06667, 0.4729, 4.47e-08, 0.4729, 4.47e-08, 0.3269, 0.1333, 0.3269, 0.1333, 0.4729, 0.06667, 0.4729, 0.06667, 0.3269, 0.2, 0.3269, 0.2, 0.4729, 0.1333, 0.4729, 0.1333, 0.3269, 0.2667, 0.3269, 0.2667, 0.4729, 0.2, 0.4729, 0.2, 0.3269, 0.3333, 0.3269, 0.3333, 0.4729, 0.2667, 0.4729, 0.2667, 0.3269, 0.4, 0.3269, 0.4, 0.4729, 0.3333, 0.4729, 0.3333, 0.3269, 0.4667, 0.3269, 0.4667, 0.4729, 0.4, 0.4729, 0.4, 0.3269, 0.5333, 0.3269, 0.5333, 0.4729, 0.4667, 0.4729, 0.4667, 0.3269, 0.6, 0.3269, 0.6, 0.4729, 0.5333, 0.4729, 0.5333, 0.3269, 0.6667, 0.3269, 0.6667, 0.4729, 0.6, 0.4729, 0.6, 0.3269, 0.7333, 0.3269, 0.7333, 0.4729, 0.6667, 0.4729, 0.6667, 0.3269, 0.8, 0.3269, 0.8, 0.4729, 0.7333, 0.4729, 0.7333, 0.3269, 0.8667, 0.3269, 0.8667, 0.4729, 0.8, 0.4729, 0.8, 0.3269, 0.9333, 0.3269, 0.9333, 0.4729, 0.8667, 0.4729, 0.8667, 0.3269, 1.0, 0.3269, 1.0, 0.4729, 0.9333, 0.4729, 0.9333, 0.3269, 0.06667, 0.4891, 0.06667, 0.6151, 4.47e-08, 0.6151, 4.47e-08, 0.4891, 0.1333, 0.4891, 0.1333, 0.6151, 0.06667, 0.6151, 0.06667, 0.4891, 0.2, 0.4891, 0.2, 0.6151, 0.1333, 0.6151, 0.1333, 0.4891, 0.2667, 0.4891, 0.2667, 0.6151, 0.2, 0.6151, 0.2, 0.4891, 0.3333, 0.4891, 0.3333, 0.6151, 0.2667, 0.6151, 0.2667, 0.4891, 0.4, 0.4891, 0.4, 0.6151, 0.3333, 0.6151, 0.3333, 0.4891, 0.4667, 0.4891, 0.4667, 0.6151, 0.4, 0.6151, 0.4, 0.4891, 0.5333, 0.4891, 0.5333, 0.6151, 0.4667, 0.6151, 0.4667, 0.4891, 0.6, 0.4891, 0.6, 0.6151, 0.5333, 0.6151, 0.5333, 0.4891, 0.6667, 0.4891, 0.6667, 0.6151, 0.6, 0.6151, 0.6, 0.4891, 0.7333, 0.4891, 0.7333, 0.6151, 0.6667, 0.6151, 0.6667, 0.4891, 0.8, 0.4891, 0.8, 0.6151, 0.7333, 0.6151, 0.7333, 0.4891, 0.8667, 0.4891, 0.8667, 0.6151, 0.8, 0.6151, 0.8, 0.4891, 0.9333, 0.4891, 0.9333, 0.6151, 0.8667, 0.6151, 0.8667, 0.4891, 1.0, 0.4891, 1.0, 0.6151, 0.9333, 0.6151, 0.9333, 0.4891, 0.06667, 0.6151, 0.06667, 0.7484, 4.47e-08, 0.7484, 4.47e-08, 0.6151, 0.1333, 0.6151, 0.1333, 0.7484, 0.06667, 0.7484, 0.06667, 0.6151, 0.2, 0.6151, 0.2, 0.7484, 0.1333, 0.7484, 0.1333, 0.6151, 0.2667, 0.6151, 0.2667, 0.7484, 0.2, 0.7484, 0.2, 0.6151, 0.3333, 0.6151, 0.3333, 0.7484, 0.2667, 0.7484, 0.2667, 0.6151, 0.4, 0.6151, 0.4, 0.7484, 0.3333, 0.7484, 0.3333, 0.6151, 0.4667, 0.6151, 0.4667, 0.7484, 0.4, 0.7484, 0.4, 0.6151, 0.5333, 0.6151, 0.5333, 0.7484, 0.4667, 0.7484, 0.4667, 0.6151, 0.6, 0.6151, 0.6, 0.7484, 0.5333, 0.7484, 0.5333, 0.6151, 0.6667, 0.6151, 0.6667, 0.7484, 0.6, 0.7484, 0.6, 0.6151, 0.7333, 0.6151, 0.7333, 0.7484, 0.6667, 0.7484, 0.6667, 0.6151, 0.8, 0.6151, 0.8, 0.7484, 0.7333, 0.7484, 0.7333, 0.6151, 0.8667, 0.6151, 0.8667, 0.7484, 0.8, 0.7484, 0.8, 0.6151, 0.9333, 0.6151, 0.9333, 0.7484, 0.8667, 0.7484, 0.8667, 0.6151, 1.0, 0.6151, 1.0, 0.7484, 0.9333, 0.7484, 0.9333, 0.6151, 0.06667, 0.8417, 0.06667, 0.8569, 4.47e-08, 0.8569, 4.47e-08, 0.8417, 0.1333, 0.8417, 0.1333, 0.8569, 0.06667, 0.8569, 0.06667, 0.8417, 0.2, 0.8417, 0.2, 0.8569, 0.1333, 0.8569, 0.1333, 0.8417, 0.2667, 0.8417, 0.2667, 0.8569, 0.2, 0.8569, 0.2, 0.8417, 0.3333, 0.8417, 0.3333, 0.8569, 0.2667, 0.8569, 0.2667, 0.8417, 0.4, 0.8417, 0.4, 0.8569, 0.3333, 0.8569, 0.3333, 0.8417, 0.4667, 0.8417, 0.4667, 0.8569, 0.4, 0.8569, 0.4, 0.8417, 0.5333, 0.8417, 0.5333, 0.8569, 0.4667, 0.8569, 0.4667, 0.8417, 0.6, 0.8417, 0.6, 0.8569, 0.5333, 0.8569, 0.5333, 0.8417, 0.6667, 0.8417, 0.6667, 0.8569, 0.6, 0.8569, 0.6, 0.8417, 0.7333, 0.8417, 0.7333, 0.8569, 0.6667, 0.8569, 0.6667, 0.8417, 0.8, 0.8417, 0.8, 0.8569, 0.7333, 0.8569, 0.7333, 0.8417, 0.8667, 0.8417, 0.8667, 0.8569, 0.8, 0.8569, 0.8, 0.8417, 0.9333, 0.8417, 0.9333, 0.8569, 0.8667, 0.8569, 0.8667, 0.8417, 1.0, 0.8417, 1.0, 0.8569, 0.9333, 0.8569, 0.9333, 0.8417, 0.2667, 1.0, 0.3333, 1.0, 0.3333, 1.0, 0.2667, 1.0, 0.6, 1.0, 0.6667, 1.0, 0.6667, 1.0, 0.6, 1.0, 0.9333, 1.0, 1.0, 1.0, 1.0, 1.0, 0.9333, 1.0, 0.1333, 1.0, 0.2, 1.0, 0.2, 1.0, 0.1333, 1.0, 0.4667, 1.0, 0.5333, 1.0, 0.5333, 1.0, 0.4667, 1.0, 0.8, 1.0, 0.8667, 1.0, 0.8667, 1.0, 0.8, 1.0, 4.47e-08, 1.0, 0.06667, 1.0, 0.06667, 1.0, 4.47e-08, 1.0, 0.3333, 1.0, 0.4, 1.0, 0.4, 1.0, 0.3333, 1.0, 0.6667, 1.0, 0.7333, 1.0, 0.7333, 1.0, 0.6667, 1.0, 0.2, 1.0, 0.2667, 1.0, 0.2667, 1.0, 0.2, 1.0, 0.5333, 1.0, 0.6, 1.0, 0.6, 1.0, 0.5333, 1.0, 0.8667, 1.0, 0.9333, 1.0, 0.9333, 1.0, 0.8667, 1.0, 0.06667, 1.0, 0.1333, 1.0, 0.1333, 1.0, 0.06667, 1.0, 0.4, 1.0, 0.4667, 1.0, 0.4667, 1.0, 0.4, 1.0, 0.7333, 1.0, 0.8, 1.0, 0.8, 1.0, 0.7333, 1.0, 1.0, 0.7484, 1.0, 0.8417, 0.9333, 0.8417, 0.9333, 0.7484, 0.9333, 0.7484, 0.9333, 0.8417, 0.8667, 0.8417, 0.8667, 0.7484, 0.8667, 0.7484, 0.8667, 0.8417, 0.8, 0.8417, 0.8, 0.7484, 0.8, 0.7484, 0.8, 0.8417, 0.7333, 0.8417, 0.7333, 0.7484, 0.7333, 0.7484, 0.7333, 0.8417, 0.6667, 0.8417, 0.6667, 0.7484, 0.6667, 0.7484, 0.6667, 0.8417, 0.6, 0.8417, 0.6, 0.7484, 0.6, 0.7484, 0.6, 0.8417, 0.5333, 0.8417, 0.5333, 0.7484, 0.5333, 0.7484, 0.5333, 0.8417, 0.4667, 0.8417, 0.4667, 0.7484, 0.4667, 0.7484, 0.4667, 0.8417, 0.4, 0.8417, 0.4, 0.7484, 0.4, 0.7484, 0.4, 0.8417, 0.3333, 0.8417, 0.3333, 0.7484, 0.3333, 0.7484, 0.3333, 0.8417, 0.2667, 0.8417, 0.2667, 0.7484, 0.2667, 0.7484, 0.2667, 0.8417, 0.2, 0.8417, 0.2, 0.7484, 0.2, 0.7484, 0.2, 0.8417, 0.1333, 0.8417, 0.1333, 0.7484, 0.1333, 0.7484, 0.1333, 0.8417, 0.06667, 0.8417, 0.06667, 0.7484, 0.06667, 0.7484, 0.06667, 0.8417, 4.47e-08, 0.8417, 4.47e-08, 0.7484, 1.0, 0.4729, 1.0, 0.4891, 0.9333, 0.4891, 0.9333, 0.4729, 0.9333, 0.4729, 0.9333, 0.4891, 0.8667, 0.4891, 0.8667, 0.4729, 0.8667, 0.4729, 0.8667, 0.4891, 0.8, 0.4891, 0.8, 0.4729, 0.8, 0.4729, 0.8, 0.4891, 0.7333, 0.4891, 0.7333, 0.4729, 0.7333, 0.4729, 0.7333, 0.4891, 0.6667, 0.4891, 0.6667, 0.4729, 0.6667, 0.4729, 0.6667, 0.4891, 0.6, 0.4891, 0.6, 0.4729, 0.6, 0.4729, 0.6, 0.4891, 0.5333, 0.4891, 0.5333, 0.4729, 0.5333, 0.4729, 0.5333, 0.4891, 0.4667, 0.4891, 0.4667, 0.4729, 0.4667, 0.4729, 0.4667, 0.4891, 0.4, 0.4891, 0.4, 0.4729, 0.4, 0.4729, 0.4, 0.4891, 0.3333, 0.4891, 0.3333, 0.4729, 0.3333, 0.4729, 0.3333, 0.4891, 0.2667, 0.4891, 0.2667, 0.4729, 0.2667, 0.4729, 0.2667, 0.4891, 0.2, 0.4891, 0.2, 0.4729, 0.2, 0.4729, 0.2, 0.4891, 0.1333, 0.4891, 0.1333, 0.4729, 0.1333, 0.4729, 0.1333, 0.4891, 0.06667, 0.4891, 0.06667, 0.4729, 0.06667, 0.4729, 0.06667, 0.4891, 4.47e-08, 0.4891, 4.47e-08, 0.4729])
me_cylinder.materials.append(mat_material)
me_cylinder.materials.append(mat_material_001)
me_cylinder.materials.append(mat_material_007)
me_cylinder.materials.append(mat_material_008)
me_cylinder.materials.append(mat_material_009)
me_cylinder.materials.append(mat_material_010)
me_cylinder.materials.append(mat_material_011)
me_cylinder.materials.append(mat_material_012)
me_cylinder.use_remesh_fix_poles = True
me_cylinder.use_remesh_preserve_attributes = False
me_cylinder.use_mirror_vertex_groups = False
me_cylinder.update()
me_cylinder_001 = bpy.data.meshes.new('Cylinder.001')
me_cylinder_001.from_pydata([(8.63e-09, 3.086, -1.543), (8.63e-09, 3.086, 1.543), (1.255, 2.819, -1.543), (1.255, 2.819, 1.543), (2.293, 2.065, -1.543), (2.293, 2.065, 1.543), (2.935, 0.9536, -1.543), (2.935, 0.9536, 1.543), (3.069, -0.3226, -1.543), (3.069, -0.3226, 1.543), (2.672, -1.543, -1.543), (2.672, -1.543, 1.543), (1.814, -2.497, -1.543), (1.814, -2.497, 1.543), (0.6416, -3.018, -1.543), (0.6416, -3.018, 1.543), (-0.6416, -3.018, -1.543), (-0.6416, -3.018, 1.543), (-1.814, -2.497, -1.543), (-1.814, -2.497, 1.543), (-2.672, -1.543, -1.543), (-2.672, -1.543, 1.543), (-3.069, -0.3226, -1.543), (-3.069, -0.3226, 1.543), (-2.935, 0.9536, -1.543), (-2.935, 0.9536, 1.543), (-2.293, 2.065, -1.543), (-2.293, 2.065, 1.543), (-1.255, 2.819, -1.543), (-1.255, 2.819, 1.543), (-0.6236, -3.018, -1.543), (-0.6236, -3.018, 1.543), (-1.435, -2.665, -1.543), (-1.435, -2.665, 1.543), (-1.119, -2.806, -1.543), (-1.119, -2.806, 1.543), (-2.382, -1.866, -1.543), (-2.382, -1.866, 1.543), (-2.155, -2.118, -1.543), (-2.155, -2.118, 1.543), (-2.929, -0.7524, -1.543), (-2.929, -0.7524, 1.543), (-2.801, -1.148, -1.543), (-2.801, -1.148, 1.543), (-2.979, 0.5331, -1.543), (-2.979, 0.5331, 1.543), (-3.024, 0.1052, -1.543), (-3.024, 0.1052, 1.543), (-2.504, 1.7, -1.543), (-2.504, 1.7, 1.543), (-2.719, 1.327, -1.543), (-2.719, 1.327, 1.543), (-1.627, 2.549, -1.543), (-1.627, 2.549, 1.543), (-1.97, 2.3, -1.543), (-1.97, 2.3, 1.543), (-0.4454, 2.991, -1.543), (-0.4454, 2.991, 1.543), (-0.8503, 2.905, -1.543), (-0.8503, 2.905, 1.543), (0.8904, 2.897, -1.543), (0.8904, 2.897, 1.543), (0.4452, 2.991, -1.543), (0.4452, 2.991, 1.543), (1.937, 2.323, -1.543), (1.937, 2.323, 1.543), (1.596, 2.571, -1.543), (1.596, 2.571, 1.543), (2.727, 1.313, -1.543), (2.727, 1.313, 1.543), (2.51, 1.689, -1.543), (2.51, 1.689, 1.543), (3.024, 0.1041, -1.543), (3.024, 0.1041, 1.543), (2.98, 0.5288, -1.543), (2.98, 0.5288, 1.543), (2.783, -1.204, -1.543), (2.783, -1.204, 1.543), (2.907, -0.8213, -1.543), (2.907, -0.8213, 1.543), (2.088, -2.192, -1.543), (2.088, -2.192, 1.543), (2.38, -1.868, -1.543), (2.38, -1.868, 1.543), (1.043, -2.84, -1.543), (1.043, -2.84, 1.543), (1.428, -2.668, -1.543), (1.428, -2.668, 1.543), (1.138, -2.798, 1.543), (1.138, -2.798, -1.543), (0.9232, -2.893, 1.543), (0.9232, -2.893, -1.543), (-1.277, -2.735, 1.543), (-1.277, -2.735, -1.543)], [], [(60, 61, 3, 2), (64, 65, 5, 4), (68, 69, 7, 6), (72, 73, 9, 8), (76, 77, 11, 10), (80, 81, 13, 12), (91, 90, 15, 14), (30, 31, 17, 16), (32, 33, 19, 18), (36, 37, 21, 20), (40, 41, 23, 22), (44, 45, 25, 24), (48, 49, 27, 26), (52, 53, 29, 28), (56, 57, 1, 0), (93, 92, 33, 32), (16, 17, 35, 34), (38, 39, 37, 36), (18, 19, 39, 38), (42, 43, 41, 40), (20, 21, 43, 42), (46, 47, 45, 44), (22, 23, 47, 46), (50, 51, 49, 48), (24, 25, 51, 50), (54, 55, 53, 52), (26, 27, 55, 54), (58, 59, 57, 56), (28, 29, 59, 58), (62, 63, 61, 60), (0, 1, 63, 62), (66, 67, 65, 64), (2, 3, 67, 66), (70, 71, 69, 68), (4, 5, 71, 70), (74, 75, 73, 72), (6, 7, 75, 74), (78, 79, 77, 76), (8, 9, 79, 78), (82, 83, 81, 80), (10, 11, 83, 82), (89, 88, 85, 84), (12, 13, 87, 86), (86, 87, 88, 89), (84, 85, 90, 91), (34, 35, 92, 93)])
me_cylinder_001.polygons.foreach_set('material_index', [10, 0, 13, 0, 16, 0, 0, 0, 0, 0, 0, 0, 0, 7, 0, 1, 0, 2, 0, 3, 0, 4, 0, 5, 0, 0, 6, 8, 0, 0, 9, 11, 0, 0, 12, 14, 0, 0, 15, 17, 0, 20, 18, 0, 19, 1])
_uv = me_cylinder_001.uv_layers.new(name='UVMap')
_uv.uv.foreach_set('vector', [0.9527, 0.0, 0.9527, 1.0, 0.9333, 1.0, 0.9333, 0.0, 0.8895, 0.0, 0.8895, 1.0, 0.8667, 1.0, 0.8667, 0.0, 0.8216, 0.0, 0.8216, 1.0, 0.8, 1.0, 0.8, 0.0, 0.7556, 0.0, 0.7556, 1.0, 0.7333, 1.0, 0.7333, 0.0, 0.6852, 0.0, 0.6852, 1.0, 0.6667, 1.0, 0.6667, 0.0, 0.6213, 0.0, 0.6213, 1.0, 0.6, 1.0, 0.6, 0.0, 0.5493, 0.0, 0.5493, 1.0, 0.5333, 1.0, 0.5333, 0.0, 0.4676, 0.0, 0.4676, 1.0, 0.4667, 1.0, 0.4667, 0.0, 0.4215, 0.0, 0.4215, 1.0, 0.4, 1.0, 0.4, 0.0, 0.3559, 0.0, 0.3559, 1.0, 0.3333, 1.0, 0.3333, 0.0, 0.2901, 0.0, 0.2901, 1.0, 0.2667, 1.0, 0.2667, 0.0, 0.222, 0.0, 0.222, 1.0, 0.2, 1.0, 0.2, 0.0, 0.1552, 0.0, 0.1552, 1.0, 0.1333, 1.0, 0.1333, 0.0, 0.09057, 0.0, 0.09057, 1.0, 0.06667, 1.0, 0.06667, 0.0, 0.02366, 0.0, 0.02366, 1.0, 4.47e-08, 1.0, 4.47e-08, 0.0, 0.4305, 0.0, 0.4305, 1.0, 0.4215, 1.0, 0.4215, 0.0, 0.4667, 0.0, 0.4667, 1.0, 0.4395, 1.0, 0.4395, 0.0, 0.3735, 0.0, 0.3735, 1.0, 0.3559, 1.0, 0.3559, 0.0, 0.4, 0.0, 0.4, 1.0, 0.3735, 1.0, 0.3735, 0.0, 0.3117, 0.0, 0.3117, 1.0, 0.2901, 1.0, 0.2901, 0.0, 0.3333, 0.0, 0.3333, 1.0, 0.3117, 1.0, 0.3117, 0.0, 0.2443, 0.0, 0.2443, 1.0, 0.222, 1.0, 0.222, 0.0, 0.2667, 0.0, 0.2667, 1.0, 0.2443, 1.0, 0.2443, 0.0, 0.1776, 0.0, 0.1776, 1.0, 0.1552, 1.0, 0.1552, 0.0, 0.2, 0.0, 0.2, 1.0, 0.1776, 1.0, 0.1776, 0.0, 0.1126, 0.0, 0.1126, 1.0, 0.09057, 1.0, 0.09057, 0.0, 0.1333, 0.0, 0.1333, 1.0, 0.1126, 1.0, 0.1126, 0.0, 0.04516, 0.0, 0.04516, 1.0, 0.02366, 1.0, 0.02366, 0.0, 0.06667, 0.0, 0.06667, 1.0, 0.04516, 1.0, 0.04516, 0.0, 0.9764, 0.0, 0.9764, 1.0, 0.9527, 1.0, 0.9527, 0.0, 1.0, 0.0, 1.0, 1.0, 0.9764, 1.0, 0.9764, 0.0, 0.9114, 0.0, 0.9114, 1.0, 0.8895, 1.0, 0.8895, 0.0, 0.9333, 0.0, 0.9333, 1.0, 0.9114, 1.0, 0.9114, 0.0, 0.8441, 0.0, 0.8441, 1.0, 0.8216, 1.0, 0.8216, 0.0, 0.8667, 0.0, 0.8667, 1.0, 0.8441, 1.0, 0.8441, 0.0, 0.7778, 0.0, 0.7778, 1.0, 0.7556, 1.0, 0.7556, 0.0, 0.8, 0.0, 0.8, 1.0, 0.7778, 1.0, 0.7778, 0.0, 0.7061, 0.0, 0.7061, 1.0, 0.6852, 1.0, 0.6852, 0.0, 0.7333, 0.0, 0.7333, 1.0, 0.7061, 1.0, 0.7061, 0.0, 0.644, 0.0, 0.644, 1.0, 0.6213, 1.0, 0.6213, 0.0, 0.6667, 0.0, 0.6667, 1.0, 0.644, 1.0, 0.644, 0.0, 0.5616, 0.0, 0.5616, 1.0, 0.5561, 1.0, 0.5561, 0.0, 0.6, 0.0, 0.6, 1.0, 0.5781, 1.0, 0.5781, 0.0, 0.5781, 0.0, 0.5781, 1.0, 0.5616, 1.0, 0.5616, 0.0, 0.5561, 0.0, 0.5561, 1.0, 0.5493, 1.0, 0.5493, 0.0, 0.4395, 0.0, 0.4395, 1.0, 0.4305, 1.0, 0.4305, 0.0])
me_cylinder_001.materials.append(mat_material_005)
me_cylinder_001.materials.append(mat_material_013)
me_cylinder_001.materials.append(mat_material_014)
me_cylinder_001.materials.append(mat_material_015)
me_cylinder_001.materials.append(mat_material_016)
me_cylinder_001.materials.append(mat_material_017)
me_cylinder_001.materials.append(mat_material_018)
me_cylinder_001.materials.append(mat_material_019)
me_cylinder_001.materials.append(mat_material_020)
me_cylinder_001.materials.append(mat_material_021)
me_cylinder_001.materials.append(mat_material_022)
me_cylinder_001.materials.append(mat_material_023)
me_cylinder_001.materials.append(mat_material_024)
me_cylinder_001.materials.append(mat_material_025)
me_cylinder_001.materials.append(mat_material_026)
me_cylinder_001.materials.append(mat_material_027)
me_cylinder_001.materials.append(mat_material_028)
me_cylinder_001.materials.append(mat_material_029)
me_cylinder_001.materials.append(mat_material_030)
me_cylinder_001.materials.append(mat_material_031)
me_cylinder_001.materials.append(mat_material_032)
me_cylinder_001.use_remesh_fix_poles = True
me_cylinder_001.use_remesh_preserve_attributes = False
me_cylinder_001.use_mirror_vertex_groups = False
me_cylinder_001.update()
me_cube = bpy.data.meshes.new('Cube')
me_cube.from_pydata([(2.101, -1.793, -0.9677), (2.101, -1.793, 1.338), (2.101, -1.85, -0.9677), (2.101, -1.85, 1.338), (2.017, -1.793, -0.9677), (2.017, -1.793, 1.338), (2.017, -1.85, -0.9677), (2.017, -1.85, 1.338)], [], [(0, 1, 3, 2), (2, 3, 7, 6), (6, 7, 5, 4), (4, 5, 1, 0), (2, 6, 4, 0), (7, 3, 1, 5)])
_uv = me_cube.uv_layers.new(name='UVMap')
_uv.uv.foreach_set('vector', [0.375, 0.0, 0.625, 0.0, 0.625, 0.25, 0.375, 0.25, 0.375, 0.25, 0.625, 0.25, 0.625, 0.5, 0.375, 0.5, 0.375, 0.5, 0.625, 0.5, 0.625, 0.75, 0.375, 0.75, 0.375, 0.75, 0.625, 0.75, 0.625, 1.0, 0.375, 1.0, 0.125, 0.5, 0.375, 0.5, 0.375, 0.75, 0.125, 0.75, 0.625, 0.5, 0.875, 0.5, 0.875, 0.75, 0.625, 0.75])
me_cube.materials.append(mat_material_002)
me_cube.use_remesh_fix_poles = True
me_cube.use_remesh_preserve_attributes = False
me_cube.use_mirror_vertex_groups = False
me_cube.update()
me_cylinder_002 = bpy.data.meshes.new('Cylinder.002')
me_cylinder_002.from_pydata([(0.0, 2.0, -0.025), (0.0, 2.0, 0.025), (0.8135, 1.827, -0.025), (0.8135, 1.827, 0.025), (1.486, 1.338, -0.025), (1.486, 1.338, 0.025), (1.902, 0.618, -0.025), (1.902, 0.618, 0.025), (1.989, -0.2091, -0.025), (1.989, -0.2091, 0.025), (1.732, -1.0, -0.025), (1.732, -1.0, 0.025), (1.176, -1.618, -0.025), (1.176, -1.618, 0.025), (0.4158, -1.956, -0.025), (0.4158, -1.956, 0.025), (-0.4158, -1.956, -0.025), (-0.4158, -1.956, 0.025), (-1.176, -1.618, -0.025), (-1.176, -1.618, 0.025), (-1.732, -1.0, -0.025), (-1.732, -1.0, 0.025), (-1.989, -0.2091, -0.025), (-1.989, -0.2091, 0.025), (-1.902, 0.618, -0.025), (-1.902, 0.618, 0.025), (-1.486, 1.338, -0.025), (-1.486, 1.338, 0.025), (-0.8135, 1.827, -0.025), (-0.8135, 1.827, 0.025)], [], [(0, 1, 3, 2), (2, 3, 5, 4), (4, 5, 7, 6), (6, 7, 9, 8), (8, 9, 11, 10), (10, 11, 13, 12), (12, 13, 15, 14), (14, 15, 17, 16), (16, 17, 19, 18), (18, 19, 21, 20), (20, 21, 23, 22), (22, 23, 25, 24), (24, 25, 27, 26), (3, 1, 29, 27, 25, 23, 21, 19, 17, 15, 13, 11, 9, 7, 5), (26, 27, 29, 28), (28, 29, 1, 0), (0, 2, 4, 6, 8, 10, 12, 14, 16, 18, 20, 22, 24, 26, 28)])
_uv = me_cylinder_002.uv_layers.new(name='UVMap')
_uv.uv.foreach_set('vector', [1.0, 0.5, 1.0, 1.0, 0.9333, 1.0, 0.9333, 0.5, 0.9333, 0.5, 0.9333, 1.0, 0.8667, 1.0, 0.8667, 0.5, 0.8667, 0.5, 0.8667, 1.0, 0.8, 1.0, 0.8, 0.5, 0.8, 0.5, 0.8, 1.0, 0.7333, 1.0, 0.7333, 0.5, 0.7333, 0.5, 0.7333, 1.0, 0.6667, 1.0, 0.6667, 0.5, 0.6667, 0.5, 0.6667, 1.0, 0.6, 1.0, 0.6, 0.5, 0.6, 0.5, 0.6, 1.0, 0.5333, 1.0, 0.5333, 0.5, 0.5333, 0.5, 0.5333, 1.0, 0.4667, 1.0, 0.4667, 0.5, 0.4667, 0.5, 0.4667, 1.0, 0.4, 1.0, 0.4, 0.5, 0.4, 0.5, 0.4, 1.0, 0.3333, 1.0, 0.3333, 0.5, 0.3333, 0.5, 0.3333, 1.0, 0.2667, 1.0, 0.2667, 0.5, 0.2667, 0.5, 0.2667, 1.0, 0.2, 1.0, 0.2, 0.5, 0.2, 0.5, 0.2, 1.0, 0.1333, 1.0, 0.1333, 0.5, 0.3476, 0.4693, 0.25, 0.49, 0.1524, 0.4693, 0.07165, 0.4106, 0.02175, 0.3242, 0.01131, 0.2249, 0.04215, 0.13, 0.1089, 0.05584, 0.2001, 0.01524, 0.2999, 0.01524, 0.3911, 0.05584, 0.4578, 0.13, 0.4887, 0.2249, 0.4783, 0.3242, 0.4284, 0.4106, 0.1333, 0.5, 0.1333, 1.0, 0.06667, 1.0, 0.06667, 0.5, 0.06667, 0.5, 0.06667, 1.0, 4.47e-08, 1.0, 4.47e-08, 0.5, 0.75, 0.49, 0.8476, 0.4693, 0.9284, 0.4106, 0.9783, 0.3242, 0.9887, 0.2249, 0.9578, 0.13, 0.8911, 0.05584, 0.7999, 0.01524, 0.7001, 0.01524, 0.6089, 0.05584, 0.5422, 0.13, 0.5113, 0.2249, 0.5217, 0.3242, 0.5716, 0.4106, 0.6524, 0.4693])
me_cylinder_002.materials.append(mat_material_006)
me_cylinder_002.use_remesh_fix_poles = True
me_cylinder_002.use_remesh_preserve_attributes = False
me_cylinder_002.use_mirror_vertex_groups = False
me_cylinder_002.update()
me_cube_001 = bpy.data.meshes.new('Cube.001')
me_cube_001.from_pydata([(0.4759, 1.856, 0.4459), (0.4759, 1.856, 0.7591), (0.4759, 1.796, 0.4459), (0.4759, 1.796, 0.7591), (-0.3442, 1.856, 0.4459), (-0.3442, 1.856, 0.7591), (-0.3442, 1.796, 0.4459), (-0.3442, 1.796, 0.7591)], [], [(0, 1, 3, 2), (2, 3, 7, 6), (6, 7, 5, 4), (4, 5, 1, 0), (2, 6, 4, 0), (7, 3, 1, 5)])
_uv = me_cube_001.uv_layers.new(name='UVMap')
_uv.uv.foreach_set('vector', [0.375, 0.0, 0.625, 0.0, 0.625, 0.25, 0.375, 0.25, 0.375, 0.25, 0.625, 0.25, 0.625, 0.5, 0.375, 0.5, 0.375, 0.5, 0.625, 0.5, 0.625, 0.75, 0.375, 0.75, 0.375, 0.75, 0.625, 0.75, 0.625, 1.0, 0.375, 1.0, 0.125, 0.5, 0.375, 0.5, 0.375, 0.75, 0.125, 0.75, 0.625, 0.5, 0.875, 0.5, 0.875, 0.75, 0.625, 0.75])
me_cube_001.materials.append(mat_material_003)
me_cube_001.use_remesh_fix_poles = True
me_cube_001.use_remesh_preserve_attributes = False
me_cube_001.use_mirror_vertex_groups = False
me_cube_001.update()
me_cube_002 = bpy.data.meshes.new('Cube.002')
me_cube_002.from_pydata([(2.11, -1.793, -0.9677), (2.11, -1.793, 1.338), (2.11, -1.85, -0.9677), (2.11, -1.85, 1.338), (2.007, -1.793, -0.9677), (2.007, -1.793, 1.338), (2.007, -1.85, -0.9677), (2.007, -1.85, 1.338)], [], [(0, 1, 3, 2), (2, 3, 7, 6), (6, 7, 5, 4), (4, 5, 1, 0), (2, 6, 4, 0), (7, 3, 1, 5)])
_uv = me_cube_002.uv_layers.new(name='UVMap')
_uv.uv.foreach_set('vector', [0.375, 0.0, 0.625, 0.0, 0.625, 0.25, 0.375, 0.25, 0.375, 0.25, 0.625, 0.25, 0.625, 0.5, 0.375, 0.5, 0.375, 0.5, 0.625, 0.5, 0.625, 0.75, 0.375, 0.75, 0.375, 0.75, 0.625, 0.75, 0.625, 1.0, 0.375, 1.0, 0.125, 0.5, 0.375, 0.5, 0.375, 0.75, 0.125, 0.75, 0.625, 0.5, 0.875, 0.5, 0.875, 0.75, 0.625, 0.75])
me_cube_002.materials.append(mat_material_004)
me_cube_002.use_remesh_fix_poles = True
me_cube_002.use_remesh_preserve_attributes = False
me_cube_002.use_mirror_vertex_groups = False
me_cube_002.update()

# ---- objects
ob_light = bpy.data.objects.new('Light', light_light)
ob_camera = bpy.data.objects.new('Camera', cam_camera)
ob_cylinder = bpy.data.objects.new('Cylinder', me_cylinder)
ob_cylinder_001 = bpy.data.objects.new('Cylinder.001', me_cylinder_001)
ob_cube = bpy.data.objects.new('Cube', me_cube)
ob_cylinder_002 = bpy.data.objects.new('Cylinder.002', me_cylinder_002)
ob_cube_001 = bpy.data.objects.new('Cube.001', me_cube_001)
ob_cube_002 = bpy.data.objects.new('Cube.002', me_cube_002)
ob_sun = bpy.data.objects.new('Sun', light_sun)

# ---- transforms, parenting, visibility, modifiers, constraints
ob_light.location = (-0.6467, 0.4556, 1.402)
ob_light.rotation_euler = (0.6503, 0.05522, 1.866)
ob_light.lock_rotations_4d = False
ob_light.empty_display_type = 'ARROWS'
ob_light.color = (0.0, 0.0, 0.0, 0.0)
ob_light.lineart.crease_threshold = 0.0
ob_camera.location = (7.233, -6.962, 4.854)
ob_camera.rotation_euler = (1.109, 0.0, 0.8149)
ob_camera.lock_rotations_4d = False
ob_camera.empty_display_type = 'ARROWS'
ob_camera.color = (0.0, 0.0, 0.0, 0.0)
ob_camera.display_type = 'WIRE'
ob_camera.lineart.crease_threshold = 0.0
ob_cylinder.location = (-0.04316, -0.05442, 2.413)
ob_cylinder.scale = (0.7619, 0.7619, 0.7619)
ob_cylinder.lineart.crease_threshold = 0.0
ob_cylinder_001.location = (-0.04383, -0.04905, -0.6019)
ob_cylinder_001.scale = (0.7386, 0.7386, 0.7386)
ob_cylinder_001.lineart.crease_threshold = 0.0
ob_cube.location = (-2.577, -0.4328, -0.7653)
ob_cube.lineart.crease_threshold = 0.0
ob_cylinder_002.location = (-0.04597, -0.04998, -1.699)
ob_cylinder_002.scale = (1.129, 1.129, 1.129)
ob_cylinder_002.lineart.crease_threshold = 0.0
ob_cube_001.location = (-0.1292, -4.095, -0.1547)
ob_cube_001.lineart.crease_threshold = 0.0
ob_cube_002.location = (-1.663, -0.464, -0.7663)
ob_cube_002.lineart.crease_threshold = 0.0
ob_sun.location = (4.423, 0.05905, 7.385)
ob_sun.rotation_euler = (0.06447, -0.3965, -0.1394)
ob_sun.lineart.crease_threshold = 0.0

# ---- collection membership
col_collection.objects.link(ob_light)
col_collection.objects.link(ob_camera)
col_collection.objects.link(ob_cylinder)
col_collection.objects.link(ob_cylinder_001)
col_collection.objects.link(ob_cube)
col_collection.objects.link(ob_cylinder_002)
col_collection.objects.link(ob_cube_001)
col_collection.objects.link(ob_cube_002)
col_collection.objects.link(ob_sun)

# ---- scene / render settings (as saved in the file)
scene.camera = ob_camera
scene.frame_start = 1; scene.frame_end = 250; scene.frame_set(1)
scene.render.engine = 'BLENDER_EEVEE_NEXT'
scene.cycles.use_denoising = False
scene.cycles.samples = 128
scene.cycles.sampling_pattern = 'TABULATED_SOBOL'
scene.cycles.use_adaptive_sampling = False
scene.cycles.use_light_tree = False
scene.view_settings.view_transform = 'Filmic'
bpy.context.view_layer.update()
